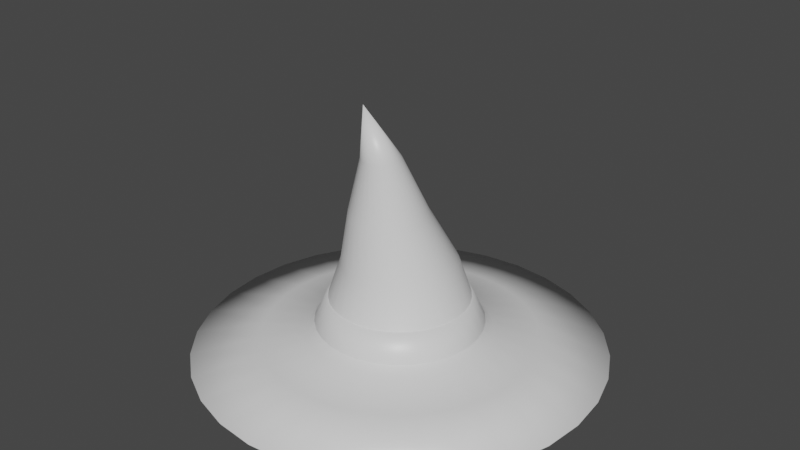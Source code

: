 # Source: witch_hat.blend  (saved by Blender 2.81.16; exported with 4.5.12 LTS)
import bpy
from mathutils import Matrix  # noqa: F401  (used for matrix-valued properties, if any)

bpy.ops.wm.read_factory_settings(use_empty=True)
scene = bpy.context.scene
scene.name = 'Scene'

# ---- collections
col_collection = bpy.data.collections.new('Collection'); scene.collection.children.link(col_collection)

# ---- materials (node trees are filled in below, after node groups)
mat_material = bpy.data.materials.new('Material')
mat_material.alpha_threshold = 0.0
mat_material.use_transparent_shadow = False
mat_material.line_color = (0.0, 0.0, 0.0, 1.0)

# ---- material node trees
mat_material.use_nodes = True; mat_material.node_tree.nodes.clear()
_N = mat_material.node_tree.nodes; _L = mat_material.node_tree.links
n0 = _N.new('ShaderNodeOutputMaterial'); n0.name = 'Material Output'; n0.location = (300, 300)
n1 = _N.new('ShaderNodeBsdfPrincipled'); n1.name = 'Principled BSDF'; n1.location = (10, 300)
n1.distribution = 'GGX'
n1.subsurface_method = 'BURLEY'
n1.inputs[2].default_value = 0.4
n1.inputs[3].default_value = 1.45
n1.inputs[27].default_value = (0.0, 0.0, 0.0, 1.0)
n1.inputs[28].default_value = 1.0
_L.new(n1.outputs[0], n0.inputs[0])
n0.is_active_output = True

# ---- world
world_world = bpy.data.worlds.new('World'); scene.world = world_world
world_world.use_nodes = True; world_world.node_tree.nodes.clear()
_N = world_world.node_tree.nodes; _L = world_world.node_tree.links
n0 = _N.new('ShaderNodeOutputWorld'); n0.name = 'World Output'; n0.location = (300, 300)
n1 = _N.new('ShaderNodeBackground'); n1.name = 'Background'; n1.location = (10, 300)
n1.inputs[0].default_value = (0.05088, 0.05088, 0.05088, 1.0)
_L.new(n1.outputs[0], n0.inputs[0])
n0.is_active_output = True
world_world.color = (0.05088, 0.05088, 0.05088)
world_world.use_sun_shadow = False
world_world.sun_shadow_jitter_overblur = 0.0

# ---- meshes
me_cube = bpy.data.meshes.new('Cube')
me_cube.from_pydata([(6.233e-08, 0.1038, 0.03753), (-0.0574, 0.1173, 0.01253), (0.02439, 0.1014, 0.03753), (-0.08334, 0.1035, 0.01253), (0.04784, 0.09424, 0.03753), (-0.1061, 0.08483, 0.01253), (0.06945, 0.08269, 0.03753), (-0.1247, 0.0621, 0.01253), (0.08839, 0.06715, 0.03753), (-0.1386, 0.03616, 0.01253), (0.1039, 0.04821, 0.03753), (-0.1471, 0.008023, 0.01253), (0.1155, 0.0266, 0.03753), (-0.15, -0.02124, 0.01253), (0.1226, 0.003146, 0.03753), (-0.1471, -0.0505, 0.01253), (0.125, -0.02124, 0.03753), (-0.1386, -0.07864, 0.01253), (0.1226, -0.04563, 0.03753), (-0.1247, -0.1046, 0.01253), (0.1155, -0.06908, 0.03753), (-0.1061, -0.1273, 0.01253), (0.1039, -0.09069, 0.03753), (-0.08334, -0.146, 0.01253), (0.08839, -0.1096, 0.03753), (-0.0574, -0.1598, 0.01253), (0.06945, -0.1252, 0.03753), (-0.02926, -0.1684, 0.01253), (0.04784, -0.1367, 0.03753), (1.032e-08, -0.1712, 0.01253), (0.02439, -0.1438, 0.03753), (0.02926, -0.1684, 0.01253), (2.16e-08, -0.1462, 0.03753), (0.0574, -0.1598, 0.01253), (-0.02439, -0.1438, 0.03753), (0.08334, -0.146, 0.01253), (-0.04784, -0.1367, 0.03753), (0.1061, -0.1273, 0.01253), (-0.06945, -0.1252, 0.03753), (0.1247, -0.1046, 0.01253), (-0.08839, -0.1096, 0.03753), (0.1386, -0.07864, 0.01253), (-0.1039, -0.09069, 0.03753), (0.1471, -0.0505, 0.01253), (-0.1155, -0.06908, 0.03753), (6.233e-08, -0.1021, 0.4125), (-0.1226, -0.04563, 0.03753), (0.15, -0.02124, 0.01253), (-0.125, -0.02124, 0.03753), (0.1471, 0.008023, 0.01253), (-0.1226, 0.003146, 0.03753), (0.1386, 0.03616, 0.01253), (-0.1155, 0.0266, 0.03753), (0.1247, 0.0621, 0.01253), (-0.1039, 0.04821, 0.03753), (0.1061, 0.08483, 0.01253), (-0.08839, 0.06715, 0.03753), (0.08334, 0.1035, 0.01253), (-0.06945, 0.08269, 0.03753), (0.0574, 0.1173, 0.01253), (-0.04784, 0.09424, 0.03753), (0.02926, 0.1259, 0.01253), (-0.02439, 0.1014, 0.03753), (5.92e-08, 0.1288, 0.01253), (-0.02926, 0.1259, 0.01253), (-0.0861, 0.1866, 3.329e-05), (-0.125, 0.1658, 3.329e-05), (-0.1591, 0.1379, 3.329e-05), (-0.1871, 0.1038, 3.329e-05), (-0.2079, 0.06486, 3.329e-05), (-0.2207, 0.02266, 3.329e-05), (-0.225, -0.02124, 3.329e-05), (-0.2207, -0.06514, 3.329e-05), (-0.2079, -0.1073, 3.329e-05), (-0.1871, -0.1462, 3.329e-05), (-0.1591, -0.1803, 3.329e-05), (-0.125, -0.2083, 3.329e-05), (-0.0861, -0.2291, 3.329e-05), (-0.0439, -0.2419, 3.329e-05), (-2.016e-08, -0.2462, 3.329e-05), (0.0439, -0.2419, 3.329e-05), (0.0861, -0.2291, 3.329e-05), (0.125, -0.2083, 3.329e-05), (0.1591, -0.1803, 3.329e-05), (0.1871, -0.1462, 3.329e-05), (0.2079, -0.1073, 3.329e-05), (0.2207, -0.06514, 3.329e-05), (0.225, -0.02124, 3.329e-05), (0.2207, 0.02266, 3.329e-05), (0.2079, 0.06486, 3.329e-05), (0.1871, 0.1038, 3.329e-05), (0.1591, 0.1379, 3.329e-05), (0.125, 0.1658, 3.329e-05), (0.0861, 0.1866, 3.329e-05), (0.0439, 0.1994, 3.329e-05), (5.315e-08, 0.2038, 3.329e-05), (-0.04389, 0.1994, 3.329e-05), (-0.1292, 0.2906, -0.02497), (-0.1875, 0.2594, -0.02497), (-0.2386, 0.2174, -0.02497), (-0.2806, 0.1663, -0.02497), (-0.3118, 0.1079, -0.02497), (-0.331, 0.0446, -0.02497), (-0.3375, -0.02124, -0.02497), (-0.331, -0.08708, -0.02497), (-0.3118, -0.1504, -0.02497), (-0.2806, -0.2087, -0.02497), (-0.2386, -0.2599, -0.02497), (-0.1875, -0.3019, -0.02497), (-0.1292, -0.333, -0.02497), (-0.06584, -0.3523, -0.02497), (-6.7e-08, -0.3587, -0.02497), (0.06584, -0.3523, -0.02497), (0.1292, -0.333, -0.02497), (0.1875, -0.3019, -0.02497), (0.2386, -0.2599, -0.02497), (0.2806, -0.2087, -0.02497), (0.3118, -0.1504, -0.02497), (0.331, -0.08708, -0.02497), (0.3375, -0.02124, -0.02497), (0.331, 0.0446, -0.02497), (0.3118, 0.1079, -0.02497), (0.2806, 0.1663, -0.02497), (0.2386, 0.2174, -0.02497), (0.1875, 0.2594, -0.02497), (0.1292, 0.2906, -0.02497), (0.06584, 0.3098, -0.02497), (4.297e-08, 0.3163, -0.02497), (-0.06584, 0.3098, -0.02497), (-0.02887, -0.07628, 0.3188), (-0.05774, -0.0717, 0.225), (-0.08661, -0.05712, 0.1313), (6.233e-08, 0.07251, 0.1313), (6.233e-08, 0.01472, 0.225), (6.233e-08, -0.03307, 0.3188), (0.006097, -0.03367, 0.3188), (0.01219, 0.01352, 0.225), (0.01829, 0.07071, 0.1313), (0.01196, -0.03545, 0.3188), (0.02392, 0.009963, 0.225), (0.03588, 0.06537, 0.1313), (0.01736, -0.03834, 0.3188), (0.03472, 0.004188, 0.225), (0.05208, 0.05671, 0.1313), (0.0221, -0.04223, 0.3188), (0.04419, -0.003585, 0.225), (0.06629, 0.04505, 0.1313), (0.02598, -0.04696, 0.3188), (0.05197, -0.01306, 0.225), (0.07795, 0.03084, 0.1313), (0.02887, -0.05237, 0.3188), (0.05774, -0.02386, 0.225), (0.08661, 0.01464, 0.1313), (0.03065, -0.05823, 0.3188), (0.0613, -0.03559, 0.225), (0.09195, -0.00295, 0.1313), (0.03125, -0.06432, 0.3188), (0.0625, -0.04778, 0.225), (0.09375, -0.02124, 0.1313), (0.03065, -0.07042, 0.3188), (0.0613, -0.05997, 0.225), (0.09195, -0.03953, 0.1313), (0.02887, -0.07628, 0.3188), (0.05774, -0.0717, 0.225), (0.08661, -0.05712, 0.1313), (0.02598, -0.08169, 0.3188), (0.05197, -0.0825, 0.225), (0.07795, -0.07332, 0.1313), (0.0221, -0.08642, 0.3188), (0.04419, -0.09197, 0.225), (0.06629, -0.08753, 0.1313), (0.01736, -0.09031, 0.3188), (0.03472, -0.09975, 0.225), (0.05208, -0.09919, 0.1313), (0.01196, -0.0932, 0.3188), (0.02392, -0.1055, 0.225), (0.03588, -0.1079, 0.1313), (0.006097, -0.09497, 0.3188), (0.01219, -0.1091, 0.225), (0.01829, -0.1132, 0.1313), (5.215e-08, -0.09557, 0.3188), (4.197e-08, -0.1103, 0.225), (3.178e-08, -0.115, 0.1313), (-0.006097, -0.09497, 0.3188), (-0.01219, -0.1091, 0.225), (-0.01829, -0.1132, 0.1313), (-0.01196, -0.0932, 0.3188), (-0.02392, -0.1055, 0.225), (-0.03588, -0.1079, 0.1313), (-0.01736, -0.09031, 0.3188), (-0.03472, -0.09975, 0.225), (-0.05208, -0.09919, 0.1313), (-0.0221, -0.08642, 0.3188), (-0.04419, -0.09197, 0.225), (-0.06629, -0.08753, 0.1313), (-0.02598, -0.08169, 0.3188), (-0.05197, -0.0825, 0.225), (-0.07795, -0.07332, 0.1313), (-0.03065, -0.07042, 0.3188), (-0.0613, -0.05997, 0.225), (-0.09195, -0.03953, 0.1313), (-0.03125, -0.06432, 0.3188), (-0.0625, -0.04778, 0.225), (-0.09375, -0.02124, 0.1313), (-0.03065, -0.05823, 0.3188), (-0.0613, -0.03559, 0.225), (-0.09195, -0.00295, 0.1313), (-0.02887, -0.05237, 0.3188), (-0.05774, -0.02386, 0.225), (-0.08661, 0.01464, 0.1313), (-0.02598, -0.04696, 0.3188), (-0.05197, -0.01306, 0.225), (-0.07795, 0.03084, 0.1313), (-0.0221, -0.04223, 0.3188), (-0.04419, -0.003585, 0.225), (-0.06629, 0.04505, 0.1313), (-0.01736, -0.03834, 0.3188), (-0.03472, 0.004188, 0.225), (-0.05208, 0.05671, 0.1313), (-0.01196, -0.03545, 0.3188), (-0.02392, 0.009963, 0.225), (-0.03588, 0.06537, 0.1313), (-0.006096, -0.03367, 0.3188), (-0.01219, 0.01352, 0.225), (-0.01829, 0.07071, 0.1313), (-0.05248, 0.1054, 0.02713), (-0.07618, 0.09278, 0.02713), (-0.09696, 0.07572, 0.02713), (-0.114, 0.05494, 0.02713), (-0.1267, 0.03124, 0.02713), (-0.1345, 0.005512, 0.02713), (-0.1371, -0.02124, 0.02713), (-0.1345, -0.04799, 0.02713), (-0.1267, -0.07372, 0.02713), (-0.114, -0.09742, 0.02713), (-0.09696, -0.1182, 0.02713), (-0.07618, -0.1353, 0.02713), (-0.05248, -0.1479, 0.02713), (-0.02675, -0.1557, 0.02713), (1.561e-08, -0.1584, 0.02713), (0.02675, -0.1557, 0.02713), (0.05248, -0.1479, 0.02713), (0.07618, -0.1353, 0.02713), (0.09696, -0.1182, 0.02713), (0.114, -0.09742, 0.02713), (0.1267, -0.07372, 0.02713), (0.1345, -0.04799, 0.02713), (0.1371, -0.02124, 0.02713), (0.1345, 0.005512, 0.02713), (0.1267, 0.03124, 0.02713), (0.114, 0.05494, 0.02713), (0.09696, 0.07572, 0.02713), (0.07618, 0.09278, 0.02713), (0.05248, 0.1054, 0.02713), (0.02675, 0.1133, 0.02713), (6.029e-08, 0.1159, 0.02447), (-0.02675, 0.1133, 0.02713), (-0.04487, 0.08709, 0.06932), (-0.06515, 0.07626, 0.06932), (-0.08292, 0.06168, 0.06932), (-0.0975, 0.04391, 0.06932), (-0.1083, 0.02363, 0.06932), (-0.115, 0.001636, 0.06932), (-0.1173, -0.02124, 0.06932), (-0.115, -0.04412, 0.06932), (-0.1083, -0.06611, 0.06932), (-0.0975, -0.08639, 0.06932), (-0.08292, -0.1042, 0.06932), (-0.06515, -0.1187, 0.06932), (-0.04487, -0.1296, 0.06932), (-0.02288, -0.1362, 0.06932), (2.363e-08, -0.1385, 0.06932), (0.02288, -0.1362, 0.06932), (0.04487, -0.1296, 0.06932), (0.06515, -0.1187, 0.06932), (0.08292, -0.1042, 0.06932), (0.0975, -0.08639, 0.06932), (0.1083, -0.06611, 0.06932), (0.115, -0.04412, 0.06932), (0.1173, -0.02124, 0.06932), (0.115, 0.001636, 0.06932), (0.1083, 0.02363, 0.06932), (0.0975, 0.04391, 0.06932), (0.08292, 0.06168, 0.06932), (0.06515, 0.07626, 0.06932), (0.04487, 0.08709, 0.06932), (0.02288, 0.09377, 0.06932), (6.184e-08, 0.09602, 0.07241), (-0.02288, 0.09377, 0.06932), (7.398e-08, 0.1161, 0.02898), (-0.0211, 0.1154, 0.02898), (0.0211, 0.1154, 0.02898), (7.519e-08, 0.09894, 0.07226), (-0.01804, 0.09771, 0.07122), (0.01804, 0.09716, 0.07122), (-0.1279, 0.2875, -0.03002), (-0.1857, 0.2567, -0.03002), (-0.2363, 0.2151, -0.03002), (-0.2779, 0.1644, -0.03002), (-0.3088, 0.1067, -0.03002), (-0.3278, 0.04397, -0.03002), (-0.3342, -0.02124, -0.03002), (-0.3278, -0.08645, -0.03002), (-0.3088, -0.1491, -0.03002), (-0.2779, -0.2069, -0.03002), (-0.2363, -0.2576, -0.03002), (-0.1857, -0.2991, -0.03002), (-0.1279, -0.33, -0.03002), (-0.06521, -0.349, -0.03002), (-6.564e-08, -0.3555, -0.03002), (0.06521, -0.349, -0.03002), (0.1279, -0.33, -0.03002), (0.1857, -0.2991, -0.03002), (0.2363, -0.2576, -0.03002), (0.2779, -0.2069, -0.03002), (0.3088, -0.1491, -0.03002), (0.3278, -0.08645, -0.03002), (0.3342, -0.02124, -0.03002), (0.3278, 0.04396, -0.03002), (0.3088, 0.1067, -0.03002), (0.2779, 0.1644, -0.03002), (0.2363, 0.2151, -0.03002), (0.1857, 0.2567, -0.03002), (0.1279, 0.2875, -0.03002), (0.06521, 0.3066, -0.03002), (4.327e-08, 0.313, -0.03002), (-0.0652, 0.3066, -0.03002), (-0.07958, 0.1709, 0.0), (-0.1155, 0.1517, 0.0), (-0.1471, 0.1258, 0.0), (-0.1729, 0.0943, 0.0), (-0.1921, 0.05834, 0.0), (-0.204, 0.01933, 0.0), (-0.208, -0.02124, 0.0), (-0.204, -0.06181, 0.0), (-0.1921, -0.1008, 0.0), (-0.1729, -0.1368, 0.0), (-0.1471, -0.1683, 0.0), (-0.1155, -0.1942, 0.0), (-0.07958, -0.2134, 0.0), (-0.04057, -0.2252, 0.0), (-9.622e-09, -0.2292, 0.0), (0.04057, -0.2252, 0.0), (0.07958, -0.2134, 0.0), (0.1155, -0.1942, 0.0), (0.1471, -0.1683, 0.0), (0.1729, -0.1368, 0.0), (0.1921, -0.1008, 0.0), (0.204, -0.06181, 0.0), (0.208, -0.02124, 0.0), (0.204, 0.01933, 0.0), (0.1921, 0.05834, 0.0), (0.1729, 0.0943, 0.0), (0.1471, 0.1258, 0.0), (0.1155, 0.1517, 0.0), (0.07958, 0.1709, 0.0), (0.04057, 0.1827, 0.0), (5.814e-08, 0.1867, 0.0), (-0.04057, 0.1827, 0.0), (-0.05155, 0.1032, 0.01486), (-0.07483, 0.09076, 0.01486), (-0.09524, 0.074, 0.01486), (-0.112, 0.05359, 0.01486), (-0.1244, 0.03031, 0.01486), (-0.1321, 0.005038, 0.01486), (-0.1347, -0.02124, 0.01486), (-0.1321, -0.04752, 0.01486), (-0.1244, -0.07279, 0.01486), (-0.112, -0.09607, 0.01486), (-0.09524, -0.1165, 0.01486), (-0.07483, -0.1332, 0.01486), (-0.05155, -0.1457, 0.01486), (-0.02628, -0.1533, 0.01486), (1.88e-08, -0.1559, 0.01486), (0.02628, -0.1533, 0.01486), (0.05155, -0.1457, 0.01486), (0.07483, -0.1332, 0.01486), (0.09524, -0.1165, 0.01486), (0.112, -0.09607, 0.01486), (0.1244, -0.07279, 0.01486), (0.1321, -0.04752, 0.01486), (0.1347, -0.02124, 0.01486), (0.1321, 0.005038, 0.01486), (0.1244, 0.03031, 0.01486), (0.112, 0.05359, 0.01486), (0.09524, 0.074, 0.01486), (0.07483, 0.09076, 0.01486), (0.05155, 0.1032, 0.01486), (0.02628, 0.1109, 0.01486), (6.269e-08, 0.1135, 0.01486), (-0.02628, 0.1109, 0.01486), (-0.0449, 0.08716, 0.0431), (-0.06519, 0.07632, 0.0431), (-0.08296, 0.06172, 0.0431), (-0.09756, 0.04395, 0.0431), (-0.1084, 0.02366, 0.0431), (-0.1151, 0.00165, 0.0431), (-0.1173, -0.02124, 0.0431), (-0.1151, -0.04413, 0.0431), (-0.1084, -0.06614, 0.0431), (-0.09756, -0.08643, 0.0431), (-0.08297, -0.1042, 0.0431), (-0.06519, -0.1188, 0.0431), (-0.0449, -0.1296, 0.0431), (-0.02289, -0.1363, 0.0431), (2.566e-08, -0.1386, 0.0431), (0.02289, -0.1363, 0.0431), (0.0449, -0.1296, 0.0431), (0.06519, -0.1188, 0.0431), (0.08297, -0.1042, 0.0431), (0.09756, -0.08643, 0.0431), (0.1084, -0.06614, 0.0431), (0.1151, -0.04413, 0.0431), (0.1173, -0.02124, 0.0431), (0.1151, 0.00165, 0.0431), (0.1084, 0.02366, 0.0431), (0.09756, 0.04394, 0.0431), (0.08297, 0.06172, 0.0431), (0.06519, 0.07632, 0.0431), (0.0449, 0.08716, 0.0431), (0.02289, 0.09384, 0.0431), (6.389e-08, 0.09609, 0.0431), (-0.02289, 0.09384, 0.0431), (-0.01988, 0.02675, 0.1679), (-0.02886, 0.02195, 0.1679), (-0.03673, 0.01549, 0.1679), (-0.04319, 0.007621, 0.1679), (-0.04799, -0.001361, 0.1679), (-0.05095, -0.01111, 0.1679), (-0.05195, -0.02124, 0.1679), (-0.05095, -0.03137, 0.1679), (-0.04799, -0.04112, 0.1679), (-0.04319, -0.0501, 0.1679), (-0.03673, -0.05797, 0.1679), (-0.02886, -0.06443, 0.1679), (-0.01988, -0.06923, 0.1679), (-0.01013, -0.07219, 0.1679), (4.995e-08, -0.07319, 0.1679), (0.01013, -0.07219, 0.1679), (0.01988, -0.06923, 0.1679), (0.02886, -0.06443, 0.1679), (0.03673, -0.05797, 0.1679), (0.04319, -0.0501, 0.1679), (0.04799, -0.04112, 0.1679), (0.05095, -0.03137, 0.1679), (0.05195, -0.02124, 0.1679), (0.05095, -0.01111, 0.1679), (0.04799, -0.001361, 0.1679), (0.04319, 0.00762, 0.1679), (0.03673, 0.01549, 0.1679), (0.02886, 0.02195, 0.1679), (0.01988, 0.02675, 0.1679), (0.01013, 0.02971, 0.1679), (6.688e-08, 0.03071, 0.1679), (-0.01013, 0.02971, 0.1679), (7.164e-08, -0.06818, 0.3243), (-0.04209, 0.08038, 0.06932), (-0.06111, 0.07022, 0.06932), (-0.07778, 0.05654, 0.06932), (-0.09146, 0.03987, 0.06932), (-0.1016, 0.02085, 0.06932), (-0.1079, 0.0002188, 0.06932), (-0.11, -0.02124, 0.06932), (-0.1079, -0.0427, 0.06932), (-0.1016, -0.06333, 0.06932), (-0.09146, -0.08235, 0.06932), (-0.07778, -0.09902, 0.06932), (-0.06111, -0.1127, 0.06932), (-0.04209, -0.1229, 0.06932), (-0.02146, -0.1291, 0.06932), (2.672e-08, -0.1312, 0.06932), (0.02146, -0.1291, 0.06932), (0.04209, -0.1229, 0.06932), (0.06111, -0.1127, 0.06932), (0.07778, -0.09902, 0.06932), (0.09146, -0.08235, 0.06932), (0.1016, -0.06333, 0.06932), (0.1079, -0.0427, 0.06932), (0.11, -0.02124, 0.06932), (0.1079, 0.0002187, 0.06932), (0.1016, 0.02085, 0.06932), (0.09146, 0.03987, 0.06932), (0.07778, 0.05654, 0.06932), (0.06111, 0.07022, 0.06932), (0.04209, 0.08038, 0.06932), (0.02146, 0.08664, 0.06932), (6.256e-08, 0.08875, 0.07241), (-0.02146, 0.08664, 0.06932), (-0.05248, 0.1054, 0.02089), (-0.07618, 0.09278, 0.02089), (-0.09696, 0.07572, 0.02089), (-0.114, 0.05494, 0.02089), (-0.1267, 0.03124, 0.02089), (-0.1345, 0.005512, 0.02089), (-0.1371, -0.02124, 0.02089), (-0.1345, -0.04799, 0.02089), (-0.1267, -0.07372, 0.02089), (-0.114, -0.09742, 0.02089), (-0.09696, -0.1182, 0.02089), (-0.07618, -0.1353, 0.02089), (-0.05248, -0.1479, 0.02089), (-0.02675, -0.1557, 0.02089), (1.561e-08, -0.1584, 0.02089), (0.02675, -0.1557, 0.02089), (0.05248, -0.1479, 0.02089), (0.07618, -0.1353, 0.02089), (0.09696, -0.1182, 0.02089), (0.114, -0.09742, 0.02089), (0.1267, -0.07372, 0.02089), (0.1345, -0.04799, 0.02089), (0.1371, -0.02124, 0.02089), (0.1345, 0.005512, 0.02089), (0.1267, 0.03124, 0.02089), (0.114, 0.05494, 0.02089), (0.09696, 0.07572, 0.02089), (0.07618, 0.09278, 0.02089), (0.05248, 0.1054, 0.02089), (0.02675, 0.1133, 0.02089), (6.029e-08, 0.1159, 0.01738), (-0.02675, 0.1133, 0.02089), (9.509e-08, 0.1109, 0.03156), (-0.01688, 0.111, 0.0315), (0.01688, 0.111, 0.0315), (9.378e-08, 0.09728, 0.06839), (-0.01487, 0.09783, 0.0669), (0.01487, 0.09783, 0.0669), (-0.02119, 0.1146, 0.02447), (0.02119, 0.1146, 0.02447), (-0.01812, 0.09489, 0.07241), (0.01812, 0.09489, 0.07241), (-0.017, 0.0877, 0.07241), (0.017, 0.0877, 0.07241), (-0.02119, 0.1146, 0.01738), (0.02119, 0.1146, 0.01738), (-0.01506, 0.1045, 0.04895), (0.01506, 0.1045, 0.04895), (9.765e-08, 0.1117, 0.0332), (-0.01533, 0.1118, 0.03315), (0.01533, 0.1118, 0.03315), (9.646e-08, 0.09933, 0.06664), (-0.01351, 0.09983, 0.06529), (0.01351, 0.09983, 0.06529), (-0.01368, 0.1059, 0.04899), (9.84e-08, 0.1055, 0.04988), (0.01368, 0.1059, 0.04899)], [], [(134, 45, 135), (135, 45, 138), (138, 45, 141), (141, 45, 144), (144, 45, 147), (147, 45, 150), (150, 45, 153), (153, 45, 156), (156, 45, 159), (159, 45, 162), (162, 45, 165), (165, 45, 168), (168, 45, 171), (171, 45, 174), (174, 45, 177), (177, 45, 180), (180, 45, 183), (183, 45, 186), (186, 45, 189), (189, 45, 192), (192, 45, 195), (195, 45, 129), (129, 45, 198), (198, 45, 201), (201, 45, 204), (204, 45, 207), (207, 45, 210), (210, 45, 213), (213, 45, 216), (216, 45, 219), (219, 45, 222), (222, 45, 134), (18, 20, 41, 43), (36, 38, 23, 25), (54, 56, 5, 7), (10, 12, 51, 53), (28, 30, 31, 33), (46, 48, 13, 15), (2, 4, 59, 61), (20, 22, 39, 41), (38, 40, 21, 23), (56, 58, 3, 5), (12, 14, 49, 51), (30, 32, 29, 31), (48, 50, 11, 13), (4, 6, 57, 59), (22, 24, 37, 39), (40, 42, 19, 21), (58, 60, 1, 3), (14, 16, 47, 49), (32, 34, 27, 29), (50, 52, 9, 11), (6, 8, 55, 57), (24, 26, 35, 37), (42, 44, 17, 19), (60, 62, 64, 1), (16, 18, 43, 47), (34, 36, 25, 27), (52, 54, 7, 9), (8, 10, 53, 55), (26, 28, 33, 35), (44, 46, 15, 17), (0, 2, 61, 63), (62, 0, 63, 64), (9, 7, 68, 69), (43, 41, 85, 86), (25, 23, 76, 77), (63, 61, 94, 95), (27, 25, 77, 78), (11, 9, 69, 70), (47, 43, 86, 87), (13, 11, 70, 71), (49, 47, 87, 88), (29, 27, 78, 79), (31, 29, 79, 80), (15, 13, 71, 72), (51, 49, 88, 89), (17, 15, 72, 73), (53, 51, 89, 90), (64, 63, 95, 96), (33, 31, 80, 81), (1, 64, 96, 65), (35, 33, 81, 82), (19, 17, 73, 74), (55, 53, 90, 91), (21, 19, 74, 75), (57, 55, 91, 92), (3, 1, 65, 66), (37, 35, 82, 83), (5, 3, 66, 67), (39, 37, 83, 84), (23, 21, 75, 76), (59, 57, 92, 93), (61, 59, 93, 94), (7, 5, 67, 68), (41, 39, 84, 85), (84, 83, 115, 116), (71, 70, 102, 103), (85, 84, 116, 117), (72, 71, 103, 104), (86, 85, 117, 118), (73, 72, 104, 105), (87, 86, 118, 119), (74, 73, 105, 106), (88, 87, 119, 120), (75, 74, 106, 107), (89, 88, 120, 121), (76, 75, 107, 108), (90, 89, 121, 122), (77, 76, 108, 109), (96, 95, 127, 128), (91, 90, 122, 123), (78, 77, 109, 110), (65, 96, 128, 97), (92, 91, 123, 124), (79, 78, 110, 111), (66, 65, 97, 98), (93, 92, 124, 125), (80, 79, 111, 112), (67, 66, 98, 99), (94, 93, 125, 126), (81, 80, 112, 113), (68, 67, 99, 100), (95, 94, 126, 127), (82, 81, 113, 114), (69, 68, 100, 101), (83, 82, 114, 115), (70, 69, 101, 102), (62, 224, 132, 0), (224, 223, 133, 132), (223, 222, 134, 133), (60, 221, 224, 62), (221, 220, 223, 224), (220, 219, 222, 223), (58, 218, 221, 60), (218, 217, 220, 221), (217, 216, 219, 220), (56, 215, 218, 58), (215, 214, 217, 218), (214, 213, 216, 217), (54, 212, 215, 56), (212, 211, 214, 215), (211, 210, 213, 214), (52, 209, 212, 54), (209, 208, 211, 212), (208, 207, 210, 211), (50, 206, 209, 52), (206, 205, 208, 209), (205, 204, 207, 208), (48, 203, 206, 50), (203, 202, 205, 206), (202, 201, 204, 205), (46, 200, 203, 48), (200, 199, 202, 203), (199, 198, 201, 202), (44, 131, 200, 46), (131, 130, 199, 200), (130, 129, 198, 199), (42, 197, 131, 44), (197, 196, 130, 131), (196, 195, 129, 130), (40, 194, 197, 42), (194, 193, 196, 197), (193, 192, 195, 196), (38, 191, 194, 40), (191, 190, 193, 194), (190, 189, 192, 193), (36, 188, 191, 38), (188, 187, 190, 191), (187, 186, 189, 190), (34, 185, 188, 36), (185, 184, 187, 188), (184, 183, 186, 187), (32, 182, 185, 34), (182, 181, 184, 185), (181, 180, 183, 184), (30, 179, 182, 32), (179, 178, 181, 182), (178, 177, 180, 181), (28, 176, 179, 30), (176, 175, 178, 179), (175, 174, 177, 178), (26, 173, 176, 28), (173, 172, 175, 176), (172, 171, 174, 175), (24, 170, 173, 26), (170, 169, 172, 173), (169, 168, 171, 172), (22, 167, 170, 24), (167, 166, 169, 170), (166, 165, 168, 169), (20, 164, 167, 22), (164, 163, 166, 167), (163, 162, 165, 166), (18, 161, 164, 20), (161, 160, 163, 164), (160, 159, 162, 163), (16, 158, 161, 18), (158, 157, 160, 161), (157, 156, 159, 160), (14, 155, 158, 16), (155, 154, 157, 158), (154, 153, 156, 157), (12, 152, 155, 14), (152, 151, 154, 155), (151, 150, 153, 154), (10, 149, 152, 12), (149, 148, 151, 152), (148, 147, 150, 151), (8, 146, 149, 10), (146, 145, 148, 149), (145, 144, 147, 148), (6, 143, 146, 8), (143, 142, 145, 146), (142, 141, 144, 145), (4, 140, 143, 6), (140, 139, 142, 143), (139, 138, 141, 142), (2, 137, 140, 4), (137, 136, 139, 140), (136, 135, 138, 139), (0, 132, 137, 2), (132, 133, 136, 137), (133, 134, 135, 136), (232, 264, 263, 231), (246, 278, 277, 245), (233, 265, 264, 232), (247, 279, 278, 246), (234, 266, 265, 233), (248, 280, 279, 247), (235, 267, 266, 234), (249, 281, 280, 248), (236, 268, 267, 235), (250, 282, 281, 249), (237, 269, 268, 236), (288, 293, 290, 256), (251, 283, 282, 250), (238, 270, 269, 237), (225, 257, 288, 256), (252, 284, 283, 251), (239, 271, 270, 238), (226, 258, 257, 225), (253, 285, 284, 252), (240, 272, 271, 239), (227, 259, 258, 226), (254, 286, 285, 253), (241, 273, 272, 240), (228, 260, 259, 227), (254, 291, 294, 286), (242, 274, 273, 241), (229, 261, 260, 228), (243, 275, 274, 242), (230, 262, 261, 229), (244, 276, 275, 243), (231, 263, 262, 230), (245, 277, 276, 244), (292, 294, 525, 523), (289, 290, 521, 520), (256, 290, 289, 255, 526), (255, 289, 291, 254, 527), (287, 292, 293, 288, 528), (286, 294, 292, 287, 529), (119, 118, 316, 317), (106, 105, 303, 304), (120, 119, 317, 318), (107, 106, 304, 305), (121, 120, 318, 319), (108, 107, 305, 306), (122, 121, 319, 320), (109, 108, 306, 307), (128, 127, 325, 326), (123, 122, 320, 321), (110, 109, 307, 308), (97, 128, 326, 295), (124, 123, 321, 322), (111, 110, 308, 309), (98, 97, 295, 296), (125, 124, 322, 323), (112, 111, 309, 310), (99, 98, 296, 297), (126, 125, 323, 324), (113, 112, 310, 311), (100, 99, 297, 298), (127, 126, 324, 325), (114, 113, 311, 312), (101, 100, 298, 299), (115, 114, 312, 313), (102, 101, 299, 300), (116, 115, 313, 314), (103, 102, 300, 301), (117, 116, 314, 315), (104, 103, 301, 302), (118, 117, 315, 316), (105, 104, 302, 303), (315, 314, 346, 347), (302, 301, 333, 334), (316, 315, 347, 348), (303, 302, 334, 335), (317, 316, 348, 349), (304, 303, 335, 336), (318, 317, 349, 350), (305, 304, 336, 337), (319, 318, 350, 351), (306, 305, 337, 338), (320, 319, 351, 352), (307, 306, 338, 339), (326, 325, 357, 358), (321, 320, 352, 353), (308, 307, 339, 340), (295, 326, 358, 327), (322, 321, 353, 354), (309, 308, 340, 341), (296, 295, 327, 328), (323, 322, 354, 355), (310, 309, 341, 342), (297, 296, 328, 329), (324, 323, 355, 356), (311, 310, 342, 343), (298, 297, 329, 330), (325, 324, 356, 357), (312, 311, 343, 344), (299, 298, 330, 331), (313, 312, 344, 345), (300, 299, 331, 332), (314, 313, 345, 346), (301, 300, 332, 333), (350, 349, 381, 382), (337, 336, 368, 369), (351, 350, 382, 383), (338, 337, 369, 370), (352, 351, 383, 384), (339, 338, 370, 371), (358, 357, 389, 390), (353, 352, 384, 385), (340, 339, 371, 372), (327, 358, 390, 359), (354, 353, 385, 386), (341, 340, 372, 373), (328, 327, 359, 360), (355, 354, 386, 387), (342, 341, 373, 374), (329, 328, 360, 361), (356, 355, 387, 388), (343, 342, 374, 375), (330, 329, 361, 362), (357, 356, 388, 389), (344, 343, 375, 376), (331, 330, 362, 363), (345, 344, 376, 377), (332, 331, 363, 364), (346, 345, 377, 378), (333, 332, 364, 365), (347, 346, 378, 379), (334, 333, 365, 366), (348, 347, 379, 380), (335, 334, 366, 367), (349, 348, 380, 381), (336, 335, 367, 368), (390, 389, 421, 422), (385, 384, 416, 417), (372, 371, 403, 404), (359, 390, 422, 391), (386, 385, 417, 418), (373, 372, 404, 405), (360, 359, 391, 392), (387, 386, 418, 419), (374, 373, 405, 406), (361, 360, 392, 393), (388, 387, 419, 420), (375, 374, 406, 407), (362, 361, 393, 394), (389, 388, 420, 421), (376, 375, 407, 408), (363, 362, 394, 395), (377, 376, 408, 409), (364, 363, 395, 396), (378, 377, 409, 410), (365, 364, 396, 397), (379, 378, 410, 411), (366, 365, 397, 398), (380, 379, 411, 412), (367, 366, 398, 399), (381, 380, 412, 413), (368, 367, 399, 400), (382, 381, 413, 414), (369, 368, 400, 401), (383, 382, 414, 415), (370, 369, 401, 402), (384, 383, 415, 416), (371, 370, 402, 403), (393, 392, 424, 425), (420, 419, 451, 452), (407, 406, 438, 439), (394, 393, 425, 426), (421, 420, 452, 453), (408, 407, 439, 440), (395, 394, 426, 427), (409, 408, 440, 441), (396, 395, 427, 428), (410, 409, 441, 442), (397, 396, 428, 429), (411, 410, 442, 443), (398, 397, 429, 430), (412, 411, 443, 444), (399, 398, 430, 431), (413, 412, 444, 445), (400, 399, 431, 432), (414, 413, 445, 446), (401, 400, 432, 433), (415, 414, 446, 447), (402, 401, 433, 434), (416, 415, 447, 448), (403, 402, 434, 435), (422, 421, 453, 454), (417, 416, 448, 449), (404, 403, 435, 436), (391, 422, 454, 423), (418, 417, 449, 450), (405, 404, 436, 437), (392, 391, 423, 424), (419, 418, 450, 451), (406, 405, 437, 438), (428, 427, 455), (442, 441, 455), (429, 428, 455), (443, 442, 455), (430, 429, 455), (444, 443, 455), (431, 430, 455), (445, 444, 455), (432, 431, 455), (446, 445, 455), (433, 432, 455), (447, 446, 455), (434, 433, 455), (448, 447, 455), (435, 434, 455), (454, 453, 455), (449, 448, 455), (436, 435, 455), (423, 454, 455), (450, 449, 455), (437, 436, 455), (424, 423, 455), (451, 450, 455), (438, 437, 455), (425, 424, 455), (452, 451, 455), (439, 438, 455), (426, 425, 455), (453, 452, 455), (440, 439, 455), (427, 426, 455), (441, 440, 455), (281, 480, 479, 280), (268, 467, 466, 267), (282, 481, 480, 281), (269, 468, 467, 268), (528, 530, 486, 287), (283, 482, 481, 282), (270, 469, 468, 269), (257, 456, 487, 288), (284, 483, 482, 283), (271, 470, 469, 270), (258, 457, 456, 257), (285, 484, 483, 284), (272, 471, 470, 271), (259, 458, 457, 258), (286, 485, 484, 285), (273, 472, 471, 272), (260, 459, 458, 259), (529, 531, 485, 286), (274, 473, 472, 273), (261, 460, 459, 260), (275, 474, 473, 274), (262, 461, 460, 261), (276, 475, 474, 275), (263, 462, 461, 262), (277, 476, 475, 276), (264, 463, 462, 263), (278, 477, 476, 277), (265, 464, 463, 264), (279, 478, 477, 278), (266, 465, 464, 265), (280, 479, 478, 279), (267, 466, 465, 266), (226, 489, 490, 227), (253, 516, 517, 254), (240, 503, 504, 241), (227, 490, 491, 228), (527, 533, 518, 255), (241, 504, 505, 242), (228, 491, 492, 229), (242, 505, 506, 243), (229, 492, 493, 230), (243, 506, 507, 244), (230, 493, 494, 231), (244, 507, 508, 245), (231, 494, 495, 232), (245, 508, 509, 246), (232, 495, 496, 233), (246, 509, 510, 247), (233, 496, 497, 234), (247, 510, 511, 248), (234, 497, 498, 235), (248, 511, 512, 249), (235, 498, 499, 236), (249, 512, 513, 250), (236, 499, 500, 237), (526, 532, 519, 256), (250, 513, 514, 251), (237, 500, 501, 238), (256, 519, 488, 225), (251, 514, 515, 252), (238, 501, 502, 239), (225, 488, 489, 226), (252, 515, 516, 253), (239, 502, 503, 240), (521, 534, 542, 537), (525, 535, 544, 541), (291, 289, 520, 522), (294, 291, 522, 535, 525), (290, 293, 524, 534, 521), (293, 292, 523, 524), (255, 518, 532, 526), (254, 517, 533, 527), (287, 486, 531, 529), (288, 487, 530, 528), (535, 522, 538, 544), (522, 520, 536, 538), (542, 540, 539, 543), (543, 539, 541, 544), (536, 543, 544, 538), (537, 542, 543, 536), (534, 524, 540, 542), (524, 523, 539, 540), (520, 521, 537, 536), (523, 525, 541, 539)])
me_cube.polygons.foreach_set('use_smooth', [True] * 538)
_k = set([(254, 286), (254, 527), (255, 526), (255, 527), (256, 288), (256, 526), (286, 529), (287, 528), (287, 529), (288, 528), (485, 531), (486, 530), (486, 531), (487, 530), (517, 533), (518, 532), (518, 533), (519, 532), (520, 521), (520, 522), (521, 534), (522, 535), (523, 524), (523, 525), (524, 534), (525, 535)])
me_cube.attributes.new('sharp_edge', 'BOOLEAN', 'EDGE').data.foreach_set('value', [ (min(e.vertices), max(e.vertices)) in _k for e in me_cube.edges])
_uv = me_cube.uv_layers.new(name='UVMap')
_uv.uv.foreach_set('vector', [0.4879, 0.7465, 0.4843, 0.746, 0.488, 0.7462, 0.488, 0.7462, 0.4843, 0.746, 0.4879, 0.7459, 0.4879, 0.7459, 0.4843, 0.746, 0.4878, 0.7456, 0.4878, 0.7456, 0.4843, 0.746, 0.4874, 0.7453, 0.4874, 0.7453, 0.4843, 0.746, 0.487, 0.745, 0.487, 0.745, 0.4843, 0.746, 0.4865, 0.7449, 0.4865, 0.7449, 0.4843, 0.746, 0.486, 0.7448, 0.486, 0.7448, 0.4843, 0.746, 0.4854, 0.7447, 0.4854, 0.7447, 0.4843, 0.746, 0.4849, 0.7447, 0.4849, 0.7447, 0.4843, 0.746, 0.4843, 0.7447, 0.4843, 0.7447, 0.4843, 0.746, 0.4839, 0.7448, 0.4839, 0.7448, 0.4843, 0.746, 0.4834, 0.745, 0.4834, 0.745, 0.4843, 0.746, 0.4831, 0.7451, 0.4831, 0.7451, 0.4843, 0.746, 0.4828, 0.7453, 0.4828, 0.7453, 0.4843, 0.746, 0.4825, 0.7455, 0.4825, 0.7455, 0.4843, 0.746, 0.4824, 0.7457, 0.4824, 0.7457, 0.4843, 0.746, 0.4823, 0.7459, 0.4823, 0.7459, 0.4843, 0.746, 0.4823, 0.7462, 0.4823, 0.7462, 0.4843, 0.746, 0.4823, 0.7464, 0.4823, 0.7464, 0.4843, 0.746, 0.4824, 0.7466, 0.4824, 0.7466, 0.4843, 0.746, 0.4827, 0.7469, 0.4827, 0.7469, 0.4843, 0.746, 0.483, 0.7471, 0.483, 0.7471, 0.4843, 0.746, 0.4833, 0.7473, 0.4833, 0.7473, 0.4843, 0.746, 0.4838, 0.7474, 0.4838, 0.7474, 0.4843, 0.746, 0.4843, 0.7475, 0.4843, 0.7475, 0.4843, 0.746, 0.4849, 0.7476, 0.4849, 0.7476, 0.4843, 0.746, 0.4855, 0.7476, 0.4855, 0.7476, 0.4843, 0.746, 0.4861, 0.7475, 0.4861, 0.7475, 0.4843, 0.746, 0.4867, 0.7473, 0.4867, 0.7473, 0.4843, 0.746, 0.4872, 0.7471, 0.4872, 0.7471, 0.4843, 0.746, 0.4876, 0.7469, 0.4876, 0.7469, 0.4843, 0.746, 0.4879, 0.7465, 0.5116, 0.6642, 0.4788, 0.6642, 0.4742, 0.6397, 0.5166, 0.6397, 0.3277, 0.7547, 0.3336, 0.7708, 0.2865, 0.7775, 0.279, 0.7567, 0.5411, 0.8283, 0.5719, 0.8222, 0.5946, 0.8442, 0.5547, 0.8521, 0.6249, 0.6946, 0.6016, 0.6829, 0.6331, 0.6639, 0.6633, 0.679, 0.3659, 0.694, 0.3476, 0.7074, 0.3047, 0.6957, 0.3284, 0.6783, 0.4132, 0.8209, 0.4434, 0.8274, 0.4282, 0.851, 0.3891, 0.8424, 0.6617, 0.7565, 0.662, 0.7399, 0.7114, 0.7377, 0.7111, 0.7591, 0.4788, 0.6642, 0.4467, 0.6673, 0.4327, 0.6438, 0.4742, 0.6397, 0.3336, 0.7708, 0.3457, 0.7859, 0.302, 0.7971, 0.2865, 0.7775, 0.5719, 0.8222, 0.5996, 0.8132, 0.6306, 0.8326, 0.5946, 0.8442, 0.6016, 0.6829, 0.5742, 0.6738, 0.5976, 0.652, 0.6331, 0.6639, 0.3476, 0.7074, 0.3348, 0.7224, 0.2882, 0.7151, 0.3047, 0.6957, 0.4434, 0.8274, 0.4756, 0.8309, 0.4699, 0.8555, 0.4282, 0.851, 0.662, 0.7399, 0.6557, 0.7237, 0.7032, 0.7166, 0.7114, 0.7377, 0.4467, 0.6673, 0.4164, 0.6735, 0.3936, 0.6518, 0.4327, 0.6438, 0.3457, 0.7859, 0.3634, 0.7997, 0.3248, 0.815, 0.302, 0.7971, 0.5996, 0.8132, 0.6233, 0.8016, 0.6613, 0.8176, 0.6306, 0.8326, 0.5742, 0.6738, 0.5439, 0.6674, 0.5583, 0.6439, 0.5976, 0.652, 0.3348, 0.7224, 0.3281, 0.7384, 0.2795, 0.7357, 0.2882, 0.7151, 0.4756, 0.8309, 0.5086, 0.8312, 0.5126, 0.8559, 0.4699, 0.8555, 0.6557, 0.7237, 0.6432, 0.7084, 0.6869, 0.6968, 0.7032, 0.7166, 0.4164, 0.6735, 0.3892, 0.6825, 0.3584, 0.6635, 0.3936, 0.6518, 0.3634, 0.7997, 0.3862, 0.8115, 0.3542, 0.8303, 0.3248, 0.815, 0.6233, 0.8016, 0.6421, 0.7879, 0.6856, 0.7999, 0.6613, 0.8176, 0.5439, 0.6674, 0.5116, 0.6642, 0.5166, 0.6397, 0.5583, 0.6439, 0.3281, 0.7384, 0.3277, 0.7547, 0.279, 0.7567, 0.2795, 0.7357, 0.5086, 0.8312, 0.5411, 0.8283, 0.5547, 0.8521, 0.5126, 0.8559, 0.6432, 0.7084, 0.6249, 0.6946, 0.6633, 0.679, 0.6869, 0.6968, 0.3892, 0.6825, 0.3659, 0.694, 0.3284, 0.6783, 0.3584, 0.6635, 0.3862, 0.8115, 0.4132, 0.8209, 0.3891, 0.8424, 0.3542, 0.8303, 0.655, 0.7727, 0.6617, 0.7565, 0.7111, 0.7591, 0.7024, 0.7801, 0.6421, 0.7879, 0.655, 0.7727, 0.7024, 0.7801, 0.6856, 0.7999, 0.5126, 0.8559, 0.5547, 0.8521, 0.5852, 0.9055, 0.5215, 0.9113, 0.5166, 0.6397, 0.4742, 0.6397, 0.4638, 0.585, 0.5277, 0.5849, 0.279, 0.7567, 0.2865, 0.7775, 0.1811, 0.7923, 0.17, 0.7612, 0.7024, 0.7801, 0.7111, 0.7591, 0.8217, 0.7651, 0.8086, 0.7968, 0.2795, 0.7357, 0.279, 0.7567, 0.17, 0.7612, 0.171, 0.7296, 0.4699, 0.8555, 0.5126, 0.8559, 0.5215, 0.9113, 0.4569, 0.9106, 0.5583, 0.6439, 0.5166, 0.6397, 0.5277, 0.5849, 0.5906, 0.5911, 0.4282, 0.851, 0.4699, 0.8555, 0.4569, 0.9106, 0.3939, 0.9037, 0.5976, 0.652, 0.5583, 0.6439, 0.5906, 0.5911, 0.65, 0.6034, 0.2882, 0.7151, 0.2795, 0.7357, 0.171, 0.7296, 0.1841, 0.6986, 0.3047, 0.6957, 0.2882, 0.7151, 0.1841, 0.6986, 0.2088, 0.6695, 0.3891, 0.8424, 0.4282, 0.851, 0.3939, 0.9037, 0.335, 0.8907, 0.6331, 0.6639, 0.5976, 0.652, 0.65, 0.6034, 0.7036, 0.6212, 0.3542, 0.8303, 0.3891, 0.8424, 0.335, 0.8907, 0.2823, 0.8722, 0.6633, 0.679, 0.6331, 0.6639, 0.7036, 0.6212, 0.7492, 0.644, 0.6856, 0.7999, 0.7024, 0.7801, 0.8086, 0.7968, 0.7831, 0.8267, 0.3284, 0.6783, 0.3047, 0.6957, 0.2088, 0.6695, 0.2444, 0.6433, 0.6613, 0.8176, 0.6856, 0.7999, 0.7831, 0.8267, 0.7464, 0.8535, 0.3584, 0.6635, 0.3284, 0.6783, 0.2444, 0.6433, 0.2894, 0.6209, 0.3248, 0.815, 0.3542, 0.8303, 0.2823, 0.8722, 0.238, 0.8489, 0.6869, 0.6968, 0.6633, 0.679, 0.7492, 0.644, 0.7851, 0.6709, 0.302, 0.7971, 0.3248, 0.815, 0.238, 0.8489, 0.2039, 0.8219, 0.7032, 0.7166, 0.6869, 0.6968, 0.7851, 0.6709, 0.8097, 0.7008, 0.6306, 0.8326, 0.6613, 0.8176, 0.7464, 0.8535, 0.6999, 0.8761, 0.3936, 0.6518, 0.3584, 0.6635, 0.2894, 0.6209, 0.3424, 0.6034, 0.5946, 0.8442, 0.6306, 0.8326, 0.6999, 0.8761, 0.6454, 0.8937, 0.4327, 0.6438, 0.3936, 0.6518, 0.3424, 0.6034, 0.4012, 0.5912, 0.2865, 0.7775, 0.302, 0.7971, 0.2039, 0.8219, 0.1811, 0.7923, 0.7114, 0.7377, 0.7032, 0.7166, 0.8097, 0.7008, 0.8221, 0.7326, 0.7111, 0.7591, 0.7114, 0.7377, 0.8221, 0.7326, 0.8217, 0.7651, 0.5547, 0.8521, 0.5946, 0.8442, 0.6454, 0.8937, 0.5852, 0.9055, 0.4742, 0.6397, 0.4327, 0.6438, 0.4012, 0.5912, 0.4638, 0.585, 0.4012, 0.5912, 0.3424, 0.6034, 0.264, 0.5319, 0.3519, 0.5133, 0.3939, 0.9037, 0.4569, 0.9106, 0.4393, 0.9931, 0.3444, 0.9827, 0.4638, 0.585, 0.4012, 0.5912, 0.3519, 0.5133, 0.4455, 0.5036, 0.335, 0.8907, 0.3939, 0.9037, 0.3444, 0.9827, 0.2555, 0.9633, 0.5277, 0.5849, 0.4638, 0.585, 0.4455, 0.5036, 0.5415, 0.5032, 0.2823, 0.8722, 0.335, 0.8907, 0.2555, 0.9633, 0.176, 0.9355, 0.5906, 0.5911, 0.5277, 0.5849, 0.5415, 0.5032, 0.6361, 0.5121, 0.238, 0.8489, 0.2823, 0.8722, 0.176, 0.9355, 0.1088, 0.8999, 0.65, 0.6034, 0.5906, 0.5911, 0.6361, 0.5121, 0.7256, 0.5301, 0.2039, 0.8219, 0.238, 0.8489, 0.1088, 0.8999, 0.05785, 0.8586, 0.7036, 0.6212, 0.65, 0.6034, 0.7256, 0.5301, 0.8067, 0.5566, 0.1811, 0.7923, 0.2039, 0.8219, 0.05785, 0.8586, 0.02488, 0.8146, 0.7492, 0.644, 0.7036, 0.6212, 0.8067, 0.5566, 0.8759, 0.5906, 0.17, 0.7612, 0.1811, 0.7923, 0.02488, 0.8146, 0.008937, 0.7687, 0.7831, 0.8267, 0.8086, 0.7968, 0.9682, 0.8208, 0.9302, 0.8659, 0.7851, 0.6709, 0.7492, 0.644, 0.8759, 0.5906, 0.9306, 0.6309, 0.171, 0.7296, 0.17, 0.7612, 0.008937, 0.7687, 0.01004, 0.7215, 0.7464, 0.8535, 0.7831, 0.8267, 0.9302, 0.8659, 0.8751, 0.9064, 0.8097, 0.7008, 0.7851, 0.6709, 0.9306, 0.6309, 0.9683, 0.6759, 0.1841, 0.6986, 0.171, 0.7296, 0.01004, 0.7215, 0.02903, 0.6753, 0.6999, 0.8761, 0.7464, 0.8535, 0.8751, 0.9064, 0.8051, 0.9406, 0.8221, 0.7326, 0.8097, 0.7008, 0.9683, 0.6759, 0.9876, 0.7238, 0.2088, 0.6695, 0.1841, 0.6986, 0.02903, 0.6753, 0.06547, 0.6316, 0.6454, 0.8937, 0.6999, 0.8761, 0.8051, 0.9406, 0.7231, 0.9672, 0.8217, 0.7651, 0.8221, 0.7326, 0.9876, 0.7238, 0.9876, 0.7728, 0.2444, 0.6433, 0.2088, 0.6695, 0.06547, 0.6316, 0.1181, 0.5922, 0.5852, 0.9055, 0.6454, 0.8937, 0.7231, 0.9672, 0.6324, 0.9852, 0.8086, 0.7968, 0.8217, 0.7651, 0.9876, 0.7728, 0.9682, 0.8208, 0.2894, 0.6209, 0.2444, 0.6433, 0.1181, 0.5922, 0.1851, 0.5585, 0.5215, 0.9113, 0.5852, 0.9055, 0.6324, 0.9852, 0.5365, 0.9939, 0.3424, 0.6034, 0.2894, 0.6209, 0.1851, 0.5585, 0.264, 0.5319, 0.4569, 0.9106, 0.5215, 0.9113, 0.5365, 0.9939, 0.4393, 0.9931, 0.6421, 0.7879, 0.5556, 0.7637, 0.5607, 0.7574, 0.655, 0.7727, 0.5556, 0.7637, 0.5052, 0.7514, 0.5069, 0.7494, 0.5607, 0.7574, 0.5052, 0.7514, 0.4876, 0.7469, 0.4879, 0.7465, 0.5069, 0.7494, 0.6233, 0.8016, 0.5482, 0.7693, 0.5556, 0.7637, 0.6421, 0.7879, 0.5482, 0.7693, 0.5027, 0.7531, 0.5052, 0.7514, 0.5556, 0.7637, 0.5027, 0.7531, 0.4872, 0.7471, 0.4876, 0.7469, 0.5052, 0.7514, 0.5996, 0.8132, 0.5385, 0.7741, 0.5482, 0.7693, 0.6233, 0.8016, 0.5385, 0.7741, 0.4995, 0.7545, 0.5027, 0.7531, 0.5482, 0.7693, 0.4995, 0.7545, 0.4867, 0.7473, 0.4872, 0.7471, 0.5027, 0.7531, 0.5719, 0.8222, 0.5272, 0.7779, 0.5385, 0.7741, 0.5996, 0.8132, 0.5272, 0.7779, 0.4958, 0.7556, 0.4995, 0.7545, 0.5385, 0.7741, 0.4958, 0.7556, 0.4861, 0.7475, 0.4867, 0.7473, 0.4995, 0.7545, 0.5411, 0.8283, 0.5146, 0.7805, 0.5272, 0.7779, 0.5719, 0.8222, 0.5146, 0.7805, 0.4918, 0.7562, 0.4958, 0.7556, 0.5272, 0.7779, 0.4918, 0.7562, 0.4855, 0.7476, 0.4861, 0.7475, 0.4958, 0.7556, 0.5086, 0.8312, 0.5013, 0.7818, 0.5146, 0.7805, 0.5411, 0.8283, 0.5013, 0.7818, 0.4878, 0.7564, 0.4918, 0.7562, 0.5146, 0.7805, 0.4878, 0.7564, 0.4849, 0.7476, 0.4855, 0.7476, 0.4918, 0.7562, 0.4756, 0.8309, 0.4877, 0.7817, 0.5013, 0.7818, 0.5086, 0.8312, 0.4877, 0.7817, 0.4838, 0.7561, 0.4878, 0.7564, 0.5013, 0.7818, 0.4838, 0.7561, 0.4843, 0.7475, 0.4849, 0.7476, 0.4878, 0.7564, 0.4434, 0.8274, 0.4745, 0.7803, 0.4877, 0.7817, 0.4756, 0.8309, 0.4745, 0.7803, 0.4801, 0.7555, 0.4838, 0.7561, 0.4877, 0.7817, 0.4801, 0.7555, 0.4838, 0.7474, 0.4843, 0.7475, 0.4838, 0.7561, 0.4132, 0.8209, 0.4621, 0.7777, 0.4745, 0.7803, 0.4434, 0.8274, 0.4621, 0.7777, 0.4768, 0.7546, 0.4801, 0.7555, 0.4745, 0.7803, 0.4768, 0.7546, 0.4833, 0.7473, 0.4838, 0.7474, 0.4801, 0.7555, 0.3862, 0.8115, 0.451, 0.7739, 0.4621, 0.7777, 0.4132, 0.8209, 0.451, 0.7739, 0.4739, 0.7534, 0.4768, 0.7546, 0.4621, 0.7777, 0.4739, 0.7534, 0.483, 0.7471, 0.4833, 0.7473, 0.4768, 0.7546, 0.3634, 0.7997, 0.4416, 0.7692, 0.451, 0.7739, 0.3862, 0.8115, 0.4416, 0.7692, 0.4717, 0.752, 0.4739, 0.7534, 0.451, 0.7739, 0.4717, 0.752, 0.4827, 0.7469, 0.483, 0.7471, 0.4739, 0.7534, 0.3457, 0.7859, 0.4341, 0.7636, 0.4416, 0.7692, 0.3634, 0.7997, 0.4341, 0.7636, 0.47, 0.7504, 0.4717, 0.752, 0.4416, 0.7692, 0.47, 0.7504, 0.4824, 0.7466, 0.4827, 0.7469, 0.4717, 0.752, 0.3336, 0.7708, 0.429, 0.7574, 0.4341, 0.7636, 0.3457, 0.7859, 0.429, 0.7574, 0.469, 0.7488, 0.47, 0.7504, 0.4341, 0.7636, 0.469, 0.7488, 0.4823, 0.7464, 0.4824, 0.7466, 0.47, 0.7504, 0.3277, 0.7547, 0.4263, 0.7509, 0.429, 0.7574, 0.3336, 0.7708, 0.4263, 0.7509, 0.4685, 0.7471, 0.469, 0.7488, 0.429, 0.7574, 0.4685, 0.7471, 0.4823, 0.7462, 0.4823, 0.7464, 0.469, 0.7488, 0.3281, 0.7384, 0.4262, 0.7443, 0.4263, 0.7509, 0.3277, 0.7547, 0.4262, 0.7443, 0.4687, 0.7454, 0.4685, 0.7471, 0.4263, 0.7509, 0.4687, 0.7454, 0.4823, 0.7459, 0.4823, 0.7462, 0.4685, 0.7471, 0.3348, 0.7224, 0.4286, 0.7377, 0.4262, 0.7443, 0.3281, 0.7384, 0.4286, 0.7377, 0.4694, 0.7438, 0.4687, 0.7454, 0.4262, 0.7443, 0.4694, 0.7438, 0.4824, 0.7457, 0.4823, 0.7459, 0.4687, 0.7454, 0.3476, 0.7074, 0.4338, 0.7316, 0.4286, 0.7377, 0.3348, 0.7224, 0.4338, 0.7316, 0.4706, 0.7422, 0.4694, 0.7438, 0.4286, 0.7377, 0.4706, 0.7422, 0.4825, 0.7455, 0.4824, 0.7457, 0.4694, 0.7438, 0.3659, 0.694, 0.4412, 0.726, 0.4338, 0.7316, 0.3476, 0.7074, 0.4412, 0.726, 0.4723, 0.7408, 0.4706, 0.7422, 0.4338, 0.7316, 0.4723, 0.7408, 0.4828, 0.7453, 0.4825, 0.7455, 0.4706, 0.7422, 0.3892, 0.6825, 0.4506, 0.7213, 0.4412, 0.726, 0.3659, 0.694, 0.4506, 0.7213, 0.4745, 0.7395, 0.4723, 0.7408, 0.4412, 0.726, 0.4745, 0.7395, 0.4831, 0.7451, 0.4828, 0.7453, 0.4723, 0.7408, 0.4164, 0.6735, 0.4616, 0.7176, 0.4506, 0.7213, 0.3892, 0.6825, 0.4616, 0.7176, 0.4772, 0.7384, 0.4745, 0.7395, 0.4506, 0.7213, 0.4772, 0.7384, 0.4834, 0.745, 0.4831, 0.7451, 0.4745, 0.7395, 0.4467, 0.6673, 0.4739, 0.715, 0.4616, 0.7176, 0.4164, 0.6735, 0.4739, 0.715, 0.4803, 0.7376, 0.4772, 0.7384, 0.4616, 0.7176, 0.4803, 0.7376, 0.4839, 0.7448, 0.4834, 0.745, 0.4772, 0.7384, 0.4788, 0.6642, 0.487, 0.7136, 0.4739, 0.715, 0.4467, 0.6673, 0.487, 0.7136, 0.4837, 0.737, 0.4803, 0.7376, 0.4739, 0.715, 0.4837, 0.737, 0.4843, 0.7447, 0.4839, 0.7448, 0.4803, 0.7376, 0.5116, 0.6642, 0.5004, 0.7135, 0.487, 0.7136, 0.4788, 0.6642, 0.5004, 0.7135, 0.4874, 0.7368, 0.4837, 0.737, 0.487, 0.7136, 0.4874, 0.7368, 0.4849, 0.7447, 0.4843, 0.7447, 0.4837, 0.737, 0.5439, 0.6674, 0.5136, 0.7146, 0.5004, 0.7135, 0.5116, 0.6642, 0.5136, 0.7146, 0.4912, 0.7369, 0.4874, 0.7368, 0.5004, 0.7135, 0.4912, 0.7369, 0.4854, 0.7447, 0.4849, 0.7447, 0.4874, 0.7368, 0.5742, 0.6738, 0.5261, 0.7171, 0.5136, 0.7146, 0.5439, 0.6674, 0.5261, 0.7171, 0.495, 0.7374, 0.4912, 0.7369, 0.5136, 0.7146, 0.495, 0.7374, 0.486, 0.7448, 0.4854, 0.7447, 0.4912, 0.7369, 0.6016, 0.6829, 0.5375, 0.7207, 0.5261, 0.7171, 0.5742, 0.6738, 0.5375, 0.7207, 0.4985, 0.7383, 0.495, 0.7374, 0.5261, 0.7171, 0.4985, 0.7383, 0.4865, 0.7449, 0.486, 0.7448, 0.495, 0.7374, 0.6249, 0.6946, 0.5473, 0.7254, 0.5375, 0.7207, 0.6016, 0.6829, 0.5473, 0.7254, 0.5017, 0.7396, 0.4985, 0.7383, 0.5375, 0.7207, 0.5017, 0.7396, 0.487, 0.745, 0.4865, 0.7449, 0.4985, 0.7383, 0.6432, 0.7084, 0.555, 0.731, 0.5473, 0.7254, 0.6249, 0.6946, 0.555, 0.731, 0.5044, 0.7412, 0.5017, 0.7396, 0.5473, 0.7254, 0.5044, 0.7412, 0.4874, 0.7453, 0.487, 0.745, 0.5017, 0.7396, 0.6557, 0.7237, 0.5604, 0.7373, 0.555, 0.731, 0.6432, 0.7084, 0.5604, 0.7373, 0.5063, 0.743, 0.5044, 0.7412, 0.555, 0.731, 0.5063, 0.743, 0.4878, 0.7456, 0.4874, 0.7453, 0.5044, 0.7412, 0.662, 0.7399, 0.5632, 0.7439, 0.5604, 0.7373, 0.6557, 0.7237, 0.5632, 0.7439, 0.5074, 0.7451, 0.5063, 0.743, 0.5604, 0.7373, 0.5074, 0.7451, 0.4879, 0.7459, 0.4878, 0.7456, 0.5063, 0.743, 0.6617, 0.7565, 0.5633, 0.7507, 0.5632, 0.7439, 0.662, 0.7399, 0.5633, 0.7507, 0.5076, 0.7472, 0.5074, 0.7451, 0.5632, 0.7439, 0.5076, 0.7472, 0.488, 0.7462, 0.4879, 0.7459, 0.5074, 0.7451, 0.655, 0.7727, 0.5607, 0.7574, 0.5633, 0.7507, 0.6617, 0.7565, 0.5607, 0.7574, 0.5069, 0.7494, 0.5076, 0.7472, 0.5633, 0.7507, 0.5069, 0.7494, 0.4879, 0.7465, 0.488, 0.7462, 0.5076, 0.7472, 0.9609, 0.2038, 0.8208, 0.2187, 0.8269, 0.2506, 0.97, 0.2497, 0.03827, 0.2051, 0.1791, 0.218, 0.1978, 0.1874, 0.06461, 0.161, 0.934, 0.1597, 0.8024, 0.188, 0.8208, 0.2187, 0.9609, 0.2038, 0.02971, 0.251, 0.1727, 0.2498, 0.1791, 0.218, 0.03827, 0.2051, 0.8903, 0.1191, 0.7723, 0.1597, 0.8024, 0.188, 0.934, 0.1597, 0.03927, 0.2968, 0.179, 0.2817, 0.1727, 0.2498, 0.02971, 0.251, 0.8316, 0.08348, 0.7317, 0.1348, 0.7723, 0.1597, 0.8903, 0.1191, 0.06657, 0.3408, 0.1975, 0.3123, 0.179, 0.2817, 0.03927, 0.2968, 0.7602, 0.05429, 0.6822, 0.1144, 0.7317, 0.1348, 0.8316, 0.08348, 0.1106, 0.3812, 0.2277, 0.3405, 0.1975, 0.3123, 0.06657, 0.3408, 0.6787, 0.03263, 0.6257, 0.09921, 0.6822, 0.1144, 0.7602, 0.05429, 0.5636, 0.4101, 0.548, 0.4196, 0.5659, 0.4718, 0.5914, 0.4798, 0.1694, 0.4164, 0.2681, 0.3652, 0.2277, 0.3405, 0.1106, 0.3812, 0.5903, 0.01934, 0.5643, 0.08981, 0.6257, 0.09921, 0.6787, 0.03263, 0.6798, 0.4664, 0.6246, 0.4007, 0.5636, 0.4101, 0.5914, 0.4798, 0.2407, 0.4451, 0.3174, 0.3855, 0.2681, 0.3652, 0.1694, 0.4164, 0.4985, 0.01493, 0.5005, 0.08659, 0.5643, 0.08981, 0.5903, 0.01934, 0.7612, 0.4448, 0.6809, 0.386, 0.6246, 0.4007, 0.6798, 0.4664, 0.3212, 0.4664, 0.3734, 0.4006, 0.3174, 0.3855, 0.2407, 0.4451, 0.4066, 0.01958, 0.4366, 0.08967, 0.5005, 0.08659, 0.4985, 0.01493, 0.8324, 0.4157, 0.7304, 0.3659, 0.6809, 0.386, 0.7612, 0.4448, 0.4087, 0.4796, 0.4347, 0.4099, 0.3734, 0.4006, 0.3212, 0.4664, 0.3184, 0.03311, 0.3751, 0.09892, 0.4366, 0.08967, 0.4066, 0.01958, 0.8908, 0.3802, 0.7712, 0.3412, 0.7304, 0.3659, 0.8324, 0.4157, 0.4087, 0.4796, 0.4337, 0.4716, 0.4503, 0.4194, 0.4347, 0.4099, 0.2371, 0.055, 0.3185, 0.114, 0.3751, 0.09892, 0.3184, 0.03311, 0.9343, 0.3396, 0.8016, 0.3131, 0.7712, 0.3412, 0.8908, 0.3802, 0.166, 0.08441, 0.2688, 0.1343, 0.3185, 0.114, 0.2371, 0.055, 0.961, 0.2956, 0.8204, 0.2825, 0.8016, 0.3131, 0.9343, 0.3396, 0.1077, 0.1202, 0.2279, 0.159, 0.2688, 0.1343, 0.166, 0.08441, 0.97, 0.2497, 0.8269, 0.2506, 0.8204, 0.2825, 0.961, 0.2956, 0.06461, 0.161, 0.1978, 0.1874, 0.2279, 0.159, 0.1077, 0.1202, 0.4992, 0.4214, 0.4503, 0.4194, 0.4589, 0.4242, 0.4992, 0.4258, 0.4996, 0.4751, 0.5659, 0.4718, 0.5542, 0.4674, 0.4996, 0.4701, 0.5914, 0.4798, 0.5659, 0.4718, 0.4996, 0.4751, 0.4995, 0.4857, 0.5455, 0.4827, 0.4995, 0.4857, 0.4996, 0.4751, 0.4337, 0.4716, 0.4087, 0.4796, 0.4541, 0.4826, 0.4992, 0.4122, 0.4992, 0.4214, 0.548, 0.4196, 0.5636, 0.4101, 0.5314, 0.4111, 0.4347, 0.4099, 0.4503, 0.4194, 0.4992, 0.4214, 0.4992, 0.4122, 0.467, 0.4111, 0.6361, 0.5121, 0.5415, 0.5032, 0.5422, 0.4986, 0.6386, 0.5077, 0.1088, 0.8999, 0.176, 0.9355, 0.17, 0.939, 0.1013, 0.9028, 0.7256, 0.5301, 0.6361, 0.5121, 0.6386, 0.5077, 0.7298, 0.526, 0.05785, 0.8586, 0.1088, 0.8999, 0.1013, 0.9028, 0.0497, 0.8606, 0.8067, 0.5566, 0.7256, 0.5301, 0.7298, 0.526, 0.8124, 0.553, 0.02488, 0.8146, 0.05785, 0.8586, 0.0497, 0.8606, 0.01656, 0.8157, 0.8759, 0.5906, 0.8067, 0.5566, 0.8124, 0.553, 0.883, 0.5877, 0.008937, 0.7687, 0.02488, 0.8146, 0.01656, 0.8157, 9.984e-05, 0.769, 0.9302, 0.8659, 0.9682, 0.8208, 0.9771, 0.8221, 0.9384, 0.8681, 0.9306, 0.6309, 0.8759, 0.5906, 0.883, 0.5877, 0.9387, 0.6287, 0.01004, 0.7215, 0.008937, 0.7687, 9.984e-05, 0.769, 0.001154, 0.7211, 0.8751, 0.9064, 0.9302, 0.8659, 0.9384, 0.8681, 0.8823, 0.9094, 0.9683, 0.6759, 0.9306, 0.6309, 0.9387, 0.6287, 0.9772, 0.6745, 0.02903, 0.6753, 0.01004, 0.7215, 0.001154, 0.7211, 0.02046, 0.674, 0.8051, 0.9406, 0.8751, 0.9064, 0.8823, 0.9094, 0.811, 0.9442, 0.9876, 0.7238, 0.9683, 0.6759, 0.9772, 0.6745, 0.9969, 0.7234, 0.06547, 0.6316, 0.02903, 0.6753, 0.02046, 0.674, 0.05754, 0.6295, 0.7231, 0.9672, 0.8051, 0.9406, 0.811, 0.9442, 0.7274, 0.9713, 0.9876, 0.7728, 0.9876, 0.7238, 0.9969, 0.7234, 0.9969, 0.7732, 0.1181, 0.5922, 0.06547, 0.6316, 0.05754, 0.6295, 0.1111, 0.5894, 0.6324, 0.9852, 0.7231, 0.9672, 0.7274, 0.9713, 0.635, 0.9897, 0.9682, 0.8208, 0.9876, 0.7728, 0.9969, 0.7732, 0.9771, 0.8221, 0.1851, 0.5585, 0.1181, 0.5922, 0.1111, 0.5894, 0.1793, 0.5551, 0.5365, 0.9939, 0.6324, 0.9852, 0.635, 0.9897, 0.5373, 0.9985, 0.264, 0.5319, 0.1851, 0.5585, 0.1793, 0.5551, 0.2596, 0.5279, 0.4393, 0.9931, 0.5365, 0.9939, 0.5373, 0.9985, 0.4382, 0.9976, 0.3519, 0.5133, 0.264, 0.5319, 0.2596, 0.5279, 0.3491, 0.509, 0.3444, 0.9827, 0.4393, 0.9931, 0.4382, 0.9976, 0.3416, 0.9871, 0.4455, 0.5036, 0.3519, 0.5133, 0.3491, 0.509, 0.4445, 0.4991, 0.2555, 0.9633, 0.3444, 0.9827, 0.3416, 0.9871, 0.2511, 0.9673, 0.5415, 0.5032, 0.4455, 0.5036, 0.4445, 0.4991, 0.5422, 0.4986, 0.176, 0.9355, 0.2555, 0.9633, 0.2511, 0.9673, 0.17, 0.939, 0.2173, 0.1999, 0.2417, 0.174, 0.3395, 0.2022, 0.3249, 0.2184, 0.7793, 0.2, 0.7933, 0.228, 0.6801, 0.2358, 0.6719, 0.2184, 0.2033, 0.228, 0.2173, 0.1999, 0.3249, 0.2184, 0.3167, 0.2357, 0.755, 0.174, 0.7793, 0.2, 0.6719, 0.2184, 0.6573, 0.2023, 0.2003, 0.2572, 0.2033, 0.228, 0.3167, 0.2357, 0.3155, 0.2537, 0.7215, 0.1511, 0.755, 0.174, 0.6573, 0.2023, 0.637, 0.1879, 0.2089, 0.2864, 0.2003, 0.2572, 0.3155, 0.2537, 0.3213, 0.2715, 0.6803, 0.1318, 0.7215, 0.1511, 0.637, 0.1879, 0.6116, 0.1758, 0.2291, 0.3144, 0.2089, 0.2864, 0.3213, 0.2715, 0.3341, 0.2885, 0.6329, 0.1169, 0.6803, 0.1318, 0.6116, 0.1758, 0.5822, 0.1664, 0.2603, 0.34, 0.2291, 0.3144, 0.3341, 0.2885, 0.3535, 0.304, 0.5809, 0.1067, 0.6329, 0.1169, 0.5822, 0.1664, 0.5499, 0.1599, 0.5892, 0.3922, 0.5291, 0.3985, 0.5168, 0.3392, 0.5533, 0.3354, 0.3016, 0.3622, 0.2603, 0.34, 0.3535, 0.304, 0.3788, 0.3174, 0.5262, 0.1015, 0.5809, 0.1067, 0.5499, 0.1599, 0.5158, 0.1567, 0.6453, 0.3799, 0.5892, 0.3922, 0.5533, 0.3354, 0.5874, 0.3281, 0.3513, 0.3799, 0.3016, 0.3622, 0.3788, 0.3174, 0.4091, 0.328, 0.4706, 0.1015, 0.5262, 0.1015, 0.5158, 0.1567, 0.4811, 0.1567, 0.695, 0.3622, 0.6453, 0.3799, 0.5874, 0.3281, 0.6177, 0.3175, 0.4074, 0.3922, 0.3513, 0.3799, 0.4091, 0.328, 0.4432, 0.3353, 0.4159, 0.1067, 0.4706, 0.1015, 0.4811, 0.1567, 0.447, 0.1599, 0.7362, 0.3401, 0.695, 0.3622, 0.6177, 0.3175, 0.6431, 0.3042, 0.4675, 0.3985, 0.4074, 0.3922, 0.4432, 0.3353, 0.4796, 0.3391, 0.3639, 0.1169, 0.4159, 0.1067, 0.447, 0.1599, 0.4147, 0.1664, 0.7675, 0.3144, 0.7362, 0.3401, 0.6431, 0.3042, 0.6626, 0.2886, 0.5291, 0.3985, 0.4675, 0.3985, 0.4796, 0.3391, 0.5168, 0.3392, 0.3164, 0.1318, 0.3639, 0.1169, 0.4147, 0.1664, 0.3853, 0.1758, 0.7876, 0.2864, 0.7675, 0.3144, 0.6626, 0.2886, 0.6755, 0.2716, 0.2752, 0.151, 0.3164, 0.1318, 0.3853, 0.1758, 0.3599, 0.1879, 0.7963, 0.2572, 0.7876, 0.2864, 0.6755, 0.2716, 0.6813, 0.2537, 0.2417, 0.174, 0.2752, 0.151, 0.3599, 0.1879, 0.3395, 0.2022, 0.7933, 0.228, 0.7963, 0.2572, 0.6813, 0.2537, 0.6801, 0.2358, 0.3213, 0.2715, 0.3155, 0.2537, 0.3812, 0.2513, 0.3851, 0.2627, 0.6116, 0.1758, 0.637, 0.1879, 0.5878, 0.2088, 0.5714, 0.201, 0.3341, 0.2885, 0.3213, 0.2715, 0.3851, 0.2627, 0.3934, 0.2736, 0.5822, 0.1664, 0.6116, 0.1758, 0.5714, 0.201, 0.5525, 0.1949, 0.3535, 0.304, 0.3341, 0.2885, 0.3934, 0.2736, 0.406, 0.2835, 0.5499, 0.1599, 0.5822, 0.1664, 0.5525, 0.1949, 0.5316, 0.1907, 0.5533, 0.3354, 0.5168, 0.3392, 0.5102, 0.3057, 0.5334, 0.3033, 0.3788, 0.3174, 0.3535, 0.304, 0.406, 0.2835, 0.4222, 0.2919, 0.5158, 0.1567, 0.5499, 0.1599, 0.5316, 0.1907, 0.5096, 0.1886, 0.5874, 0.3281, 0.5533, 0.3354, 0.5334, 0.3033, 0.5552, 0.2987, 0.4091, 0.328, 0.3788, 0.3174, 0.4222, 0.2919, 0.4416, 0.2986, 0.4811, 0.1567, 0.5158, 0.1567, 0.5096, 0.1886, 0.4871, 0.1886, 0.6177, 0.3175, 0.5874, 0.3281, 0.5552, 0.2987, 0.5746, 0.2919, 0.4432, 0.3353, 0.4091, 0.328, 0.4416, 0.2986, 0.4633, 0.3033, 0.447, 0.1599, 0.4811, 0.1567, 0.4871, 0.1886, 0.4651, 0.1907, 0.6431, 0.3042, 0.6177, 0.3175, 0.5746, 0.2919, 0.5909, 0.2835, 0.4796, 0.3391, 0.4432, 0.3353, 0.4633, 0.3033, 0.4865, 0.3057, 0.4147, 0.1664, 0.447, 0.1599, 0.4651, 0.1907, 0.4442, 0.1949, 0.6626, 0.2886, 0.6431, 0.3042, 0.5909, 0.2835, 0.6034, 0.2736, 0.5168, 0.3392, 0.4796, 0.3391, 0.4865, 0.3057, 0.5102, 0.3057, 0.3853, 0.1758, 0.4147, 0.1664, 0.4442, 0.1949, 0.4253, 0.2011, 0.6755, 0.2716, 0.6626, 0.2886, 0.6034, 0.2736, 0.6118, 0.2627, 0.3599, 0.1879, 0.3853, 0.1758, 0.4253, 0.2011, 0.409, 0.2089, 0.6813, 0.2537, 0.6755, 0.2716, 0.6118, 0.2627, 0.6157, 0.2513, 0.3395, 0.2022, 0.3599, 0.1879, 0.409, 0.2089, 0.3961, 0.2182, 0.6801, 0.2358, 0.6813, 0.2537, 0.6157, 0.2513, 0.6151, 0.2398, 0.3249, 0.2184, 0.3395, 0.2022, 0.3961, 0.2182, 0.3868, 0.2286, 0.6719, 0.2184, 0.6801, 0.2358, 0.6151, 0.2398, 0.61, 0.2286, 0.3167, 0.2357, 0.3249, 0.2184, 0.3868, 0.2286, 0.3818, 0.2398, 0.6573, 0.2023, 0.6719, 0.2184, 0.61, 0.2286, 0.6007, 0.2182, 0.3155, 0.2537, 0.3167, 0.2357, 0.3818, 0.2398, 0.3812, 0.2513, 0.637, 0.1879, 0.6573, 0.2023, 0.6007, 0.2182, 0.5878, 0.2088, 0.5334, 0.3033, 0.5102, 0.3057, 0.5074, 0.2919, 0.5251, 0.29, 0.4222, 0.2919, 0.406, 0.2835, 0.4275, 0.2749, 0.44, 0.2814, 0.5096, 0.1886, 0.5316, 0.1907, 0.5241, 0.2035, 0.5071, 0.2018, 0.5552, 0.2987, 0.5334, 0.3033, 0.5251, 0.29, 0.5418, 0.2865, 0.4416, 0.2986, 0.4222, 0.2919, 0.44, 0.2814, 0.4549, 0.2865, 0.4871, 0.1886, 0.5096, 0.1886, 0.5071, 0.2018, 0.4897, 0.2019, 0.5746, 0.2919, 0.5552, 0.2987, 0.5418, 0.2865, 0.5567, 0.2814, 0.4633, 0.3033, 0.4416, 0.2986, 0.4549, 0.2865, 0.4715, 0.29, 0.4651, 0.1907, 0.4871, 0.1886, 0.4897, 0.2019, 0.4727, 0.2035, 0.5909, 0.2835, 0.5746, 0.2919, 0.5567, 0.2814, 0.5692, 0.2749, 0.4865, 0.3057, 0.4633, 0.3033, 0.4715, 0.29, 0.4893, 0.2918, 0.4442, 0.1949, 0.4651, 0.1907, 0.4727, 0.2035, 0.4567, 0.2068, 0.6034, 0.2736, 0.5909, 0.2835, 0.5692, 0.2749, 0.5789, 0.2674, 0.5102, 0.3057, 0.4865, 0.3057, 0.4893, 0.2918, 0.5074, 0.2919, 0.4253, 0.2011, 0.4442, 0.1949, 0.4567, 0.2068, 0.4421, 0.2115, 0.6118, 0.2627, 0.6034, 0.2736, 0.5789, 0.2674, 0.5854, 0.259, 0.409, 0.2089, 0.4253, 0.2011, 0.4421, 0.2115, 0.4296, 0.2176, 0.6157, 0.2513, 0.6118, 0.2627, 0.5854, 0.259, 0.5885, 0.2503, 0.3961, 0.2182, 0.409, 0.2089, 0.4296, 0.2176, 0.4196, 0.2248, 0.6151, 0.2398, 0.6157, 0.2513, 0.5885, 0.2503, 0.5881, 0.2414, 0.3868, 0.2286, 0.3961, 0.2182, 0.4196, 0.2248, 0.4126, 0.2328, 0.61, 0.2286, 0.6151, 0.2398, 0.5881, 0.2414, 0.5843, 0.2328, 0.3818, 0.2398, 0.3868, 0.2286, 0.4126, 0.2328, 0.4088, 0.2414, 0.6007, 0.2182, 0.61, 0.2286, 0.5843, 0.2328, 0.5772, 0.2248, 0.3812, 0.2513, 0.3818, 0.2398, 0.4088, 0.2414, 0.4084, 0.2502, 0.5878, 0.2088, 0.6007, 0.2182, 0.5772, 0.2248, 0.5672, 0.2176, 0.3851, 0.2627, 0.3812, 0.2513, 0.4084, 0.2502, 0.4114, 0.259, 0.5714, 0.201, 0.5878, 0.2088, 0.5672, 0.2176, 0.5547, 0.2115, 0.3934, 0.2736, 0.3851, 0.2627, 0.4114, 0.259, 0.4179, 0.2673, 0.5525, 0.1949, 0.5714, 0.201, 0.5547, 0.2115, 0.5402, 0.2068, 0.406, 0.2835, 0.3934, 0.2736, 0.4179, 0.2673, 0.4275, 0.2749, 0.5316, 0.1907, 0.5525, 0.1949, 0.5402, 0.2068, 0.5241, 0.2035, 0.5692, 0.2749, 0.5567, 0.2814, 0.5111, 0.2542, 0.514, 0.2528, 0.4893, 0.2918, 0.4715, 0.29, 0.4917, 0.2559, 0.4957, 0.2564, 0.4567, 0.2068, 0.4727, 0.2035, 0.4935, 0.2371, 0.4901, 0.2377, 0.5789, 0.2674, 0.5692, 0.2749, 0.514, 0.2528, 0.5161, 0.2511, 0.5074, 0.2919, 0.4893, 0.2918, 0.4957, 0.2564, 0.4998, 0.2565, 0.4421, 0.2115, 0.4567, 0.2068, 0.4901, 0.2377, 0.4869, 0.2387, 0.5854, 0.259, 0.5789, 0.2674, 0.5161, 0.2511, 0.5176, 0.2493, 0.4296, 0.2176, 0.4421, 0.2115, 0.4869, 0.2387, 0.4841, 0.2399, 0.5885, 0.2503, 0.5854, 0.259, 0.5176, 0.2493, 0.5183, 0.2473, 0.4196, 0.2248, 0.4296, 0.2176, 0.4841, 0.2399, 0.4818, 0.2413, 0.5881, 0.2414, 0.5885, 0.2503, 0.5183, 0.2473, 0.5181, 0.2454, 0.4126, 0.2328, 0.4196, 0.2248, 0.4818, 0.2413, 0.4801, 0.243, 0.5843, 0.2328, 0.5881, 0.2414, 0.5181, 0.2454, 0.5173, 0.2435, 0.4088, 0.2414, 0.4126, 0.2328, 0.4801, 0.243, 0.479, 0.2448, 0.5772, 0.2248, 0.5843, 0.2328, 0.5173, 0.2435, 0.5157, 0.2418, 0.4084, 0.2502, 0.4088, 0.2414, 0.479, 0.2448, 0.4786, 0.2467, 0.5672, 0.2176, 0.5772, 0.2248, 0.5157, 0.2418, 0.5136, 0.2403, 0.4114, 0.259, 0.4084, 0.2502, 0.4786, 0.2467, 0.479, 0.2487, 0.5547, 0.2115, 0.5672, 0.2176, 0.5136, 0.2403, 0.5109, 0.239, 0.4179, 0.2673, 0.4114, 0.259, 0.479, 0.2487, 0.4802, 0.2505, 0.5402, 0.2068, 0.5547, 0.2115, 0.5109, 0.239, 0.5078, 0.238, 0.4275, 0.2749, 0.4179, 0.2673, 0.4802, 0.2505, 0.4821, 0.2523, 0.5241, 0.2035, 0.5402, 0.2068, 0.5078, 0.238, 0.5044, 0.2373, 0.5251, 0.29, 0.5074, 0.2919, 0.4998, 0.2565, 0.5039, 0.2561, 0.44, 0.2814, 0.4275, 0.2749, 0.4821, 0.2523, 0.4848, 0.2538, 0.5071, 0.2018, 0.5241, 0.2035, 0.5044, 0.2373, 0.5008, 0.2369, 0.5418, 0.2865, 0.5251, 0.29, 0.5039, 0.2561, 0.5077, 0.2553, 0.4549, 0.2865, 0.44, 0.2814, 0.4848, 0.2538, 0.488, 0.255, 0.4897, 0.2019, 0.5071, 0.2018, 0.5008, 0.2369, 0.4972, 0.2368, 0.5567, 0.2814, 0.5418, 0.2865, 0.5077, 0.2553, 0.5111, 0.2542, 0.4715, 0.29, 0.4549, 0.2865, 0.488, 0.255, 0.4917, 0.2559, 0.4727, 0.2035, 0.4897, 0.2019, 0.4972, 0.2368, 0.4935, 0.2371, 0.5183, 0.2473, 0.5176, 0.2493, 0.4983, 0.2452, 0.4818, 0.2413, 0.4841, 0.2399, 0.4983, 0.2452, 0.5181, 0.2454, 0.5183, 0.2473, 0.4983, 0.2452, 0.4801, 0.243, 0.4818, 0.2413, 0.4983, 0.2452, 0.5173, 0.2435, 0.5181, 0.2454, 0.4983, 0.2452, 0.479, 0.2448, 0.4801, 0.243, 0.4983, 0.2452, 0.5157, 0.2418, 0.5173, 0.2435, 0.4983, 0.2452, 0.4786, 0.2467, 0.479, 0.2448, 0.4983, 0.2452, 0.5136, 0.2403, 0.5157, 0.2418, 0.4983, 0.2452, 0.479, 0.2487, 0.4786, 0.2467, 0.4983, 0.2452, 0.5109, 0.239, 0.5136, 0.2403, 0.4983, 0.2452, 0.4802, 0.2505, 0.479, 0.2487, 0.4983, 0.2452, 0.5078, 0.238, 0.5109, 0.239, 0.4983, 0.2452, 0.4821, 0.2523, 0.4802, 0.2505, 0.4983, 0.2452, 0.5044, 0.2373, 0.5078, 0.238, 0.4983, 0.2452, 0.5039, 0.2561, 0.4998, 0.2565, 0.4983, 0.2452, 0.4848, 0.2538, 0.4821, 0.2523, 0.4983, 0.2452, 0.5008, 0.2369, 0.5044, 0.2373, 0.4983, 0.2452, 0.5077, 0.2553, 0.5039, 0.2561, 0.4983, 0.2452, 0.488, 0.255, 0.4848, 0.2538, 0.4983, 0.2452, 0.4972, 0.2368, 0.5008, 0.2369, 0.4983, 0.2452, 0.5111, 0.2542, 0.5077, 0.2553, 0.4983, 0.2452, 0.4917, 0.2559, 0.488, 0.255, 0.4983, 0.2452, 0.4935, 0.2371, 0.4972, 0.2368, 0.4983, 0.2452, 0.514, 0.2528, 0.5111, 0.2542, 0.4983, 0.2452, 0.4957, 0.2564, 0.4917, 0.2559, 0.4983, 0.2452, 0.4901, 0.2377, 0.4935, 0.2371, 0.4983, 0.2452, 0.5161, 0.2511, 0.514, 0.2528, 0.4983, 0.2452, 0.4998, 0.2565, 0.4957, 0.2564, 0.4983, 0.2452, 0.4869, 0.2387, 0.4901, 0.2377, 0.4983, 0.2452, 0.5176, 0.2493, 0.5161, 0.2511, 0.4983, 0.2452, 0.4841, 0.2399, 0.4869, 0.2387, 0.4983, 0.2452, 0.1975, 0.3123, 0.2163, 0.3084, 0.1989, 0.2797, 0.179, 0.2817, 0.6822, 0.1144, 0.6708, 0.1229, 0.7173, 0.142, 0.7317, 0.1348, 0.2277, 0.3405, 0.2445, 0.3349, 0.2163, 0.3084, 0.1975, 0.3123, 0.6257, 0.09921, 0.6179, 0.1086, 0.6708, 0.1229, 0.6822, 0.1144, 0.5314, 0.4111, 0.5296, 0.4011, 0.4993, 0.4022, 0.4992, 0.4122, 0.2681, 0.3652, 0.2825, 0.358, 0.2445, 0.3349, 0.2277, 0.3405, 0.5643, 0.08981, 0.5603, 0.09982, 0.6179, 0.1086, 0.6257, 0.09921, 0.6246, 0.4007, 0.617, 0.3915, 0.5598, 0.4, 0.5636, 0.4101, 0.3174, 0.3855, 0.3286, 0.377, 0.2825, 0.358, 0.2681, 0.3652, 0.5005, 0.08659, 0.5005, 0.0968, 0.5603, 0.09982, 0.5643, 0.08981, 0.6809, 0.386, 0.6697, 0.3776, 0.617, 0.3915, 0.6246, 0.4007, 0.3734, 0.4006, 0.3812, 0.3912, 0.3286, 0.377, 0.3174, 0.3855, 0.4366, 0.08967, 0.4406, 0.09968, 0.5005, 0.0968, 0.5005, 0.08659, 0.7304, 0.3659, 0.7161, 0.3587, 0.6697, 0.3776, 0.6809, 0.386, 0.4347, 0.4099, 0.4386, 0.3998, 0.3812, 0.3912, 0.3734, 0.4006, 0.3751, 0.09892, 0.3829, 0.1083, 0.4406, 0.09968, 0.4366, 0.08967, 0.7712, 0.3412, 0.7543, 0.3356, 0.7161, 0.3587, 0.7304, 0.3659, 0.467, 0.4111, 0.469, 0.401, 0.4386, 0.3998, 0.4347, 0.4099, 0.3185, 0.114, 0.3298, 0.1225, 0.3829, 0.1083, 0.3751, 0.09892, 0.8016, 0.3131, 0.7828, 0.3091, 0.7543, 0.3356, 0.7712, 0.3412, 0.2688, 0.1343, 0.2833, 0.1415, 0.3298, 0.1225, 0.3185, 0.114, 0.8204, 0.2825, 0.8004, 0.2805, 0.7828, 0.3091, 0.8016, 0.3131, 0.2279, 0.159, 0.245, 0.1648, 0.2833, 0.1415, 0.2688, 0.1343, 0.8269, 0.2506, 0.8065, 0.2506, 0.8004, 0.2805, 0.8204, 0.2825, 0.1978, 0.1874, 0.2165, 0.1912, 0.245, 0.1648, 0.2279, 0.159, 0.8208, 0.2187, 0.8008, 0.2207, 0.8065, 0.2506, 0.8269, 0.2506, 0.1791, 0.218, 0.199, 0.2199, 0.2165, 0.1912, 0.1978, 0.1874, 0.8024, 0.188, 0.7835, 0.1919, 0.8008, 0.2207, 0.8208, 0.2187, 0.1727, 0.2498, 0.1931, 0.2498, 0.199, 0.2199, 0.1791, 0.218, 0.7723, 0.1597, 0.7553, 0.1653, 0.7835, 0.1919, 0.8024, 0.188, 0.179, 0.2817, 0.1989, 0.2797, 0.1931, 0.2498, 0.1727, 0.2498, 0.7317, 0.1348, 0.7173, 0.142, 0.7553, 0.1653, 0.7723, 0.1597, 0.7612, 0.4448, 0.7734, 0.454, 0.848, 0.4236, 0.8324, 0.4157, 0.3212, 0.4664, 0.3131, 0.4763, 0.404, 0.4902, 0.4087, 0.4796, 0.4066, 0.01958, 0.4022, 0.008729, 0.3098, 0.0229, 0.3184, 0.03311, 0.8324, 0.4157, 0.848, 0.4236, 0.9092, 0.3864, 0.8908, 0.3802, 0.4541, 0.4826, 0.4517, 0.4934, 0.4994, 0.4965, 0.4995, 0.4857, 0.3184, 0.03311, 0.3098, 0.0229, 0.2247, 0.04582, 0.2371, 0.055, 0.8908, 0.3802, 0.9092, 0.3864, 0.9547, 0.3439, 0.9343, 0.3396, 0.2371, 0.055, 0.2247, 0.04582, 0.1502, 0.07662, 0.166, 0.08441, 0.9343, 0.3396, 0.9547, 0.3439, 0.9827, 0.2977, 0.961, 0.2956, 0.166, 0.08441, 0.1502, 0.07662, 0.08922, 0.1141, 0.1077, 0.1202, 0.961, 0.2956, 0.9827, 0.2977, 0.9921, 0.2497, 0.97, 0.2497, 0.1077, 0.1202, 0.08922, 0.1141, 0.04411, 0.1568, 0.06461, 0.161, 0.97, 0.2497, 0.9921, 0.2497, 0.9826, 0.2016, 0.9609, 0.2038, 0.06461, 0.161, 0.04411, 0.1568, 0.01655, 0.203, 0.03827, 0.2051, 0.9609, 0.2038, 0.9826, 0.2016, 0.9544, 0.1554, 0.934, 0.1597, 0.03827, 0.2051, 0.01655, 0.203, 0.007597, 0.2511, 0.02971, 0.251, 0.934, 0.1597, 0.9544, 0.1554, 0.9087, 0.1129, 0.8903, 0.1191, 0.02971, 0.251, 0.007597, 0.2511, 0.01762, 0.2991, 0.03927, 0.2968, 0.8903, 0.1191, 0.9087, 0.1129, 0.8472, 0.07562, 0.8316, 0.08348, 0.03927, 0.2968, 0.01762, 0.2991, 0.04623, 0.3451, 0.06657, 0.3408, 0.8316, 0.08348, 0.8472, 0.07562, 0.7724, 0.04506, 0.7602, 0.05429, 0.06657, 0.3408, 0.04623, 0.3451, 0.09233, 0.3874, 0.1106, 0.3812, 0.7602, 0.05429, 0.7724, 0.04506, 0.6871, 0.02238, 0.6787, 0.03263, 0.5455, 0.4827, 0.5477, 0.4936, 0.596, 0.4907, 0.5914, 0.4798, 0.1106, 0.3812, 0.09233, 0.3874, 0.154, 0.4243, 0.1694, 0.4164, 0.6787, 0.03263, 0.6871, 0.02238, 0.5946, 0.00847, 0.5903, 0.01934, 0.5914, 0.4798, 0.596, 0.4907, 0.6883, 0.4766, 0.6798, 0.4664, 0.1694, 0.4164, 0.154, 0.4243, 0.2288, 0.4543, 0.2407, 0.4451, 0.5903, 0.01934, 0.5946, 0.00847, 0.4984, 0.003857, 0.4985, 0.01493, 0.6798, 0.4664, 0.6883, 0.4766, 0.7734, 0.454, 0.7612, 0.4448, 0.2407, 0.4451, 0.2288, 0.4543, 0.3131, 0.4763, 0.3212, 0.4664, 0.4985, 0.01493, 0.4984, 0.003857, 0.4022, 0.008729, 0.4066, 0.01958, 0.5542, 0.4674, 0.5469, 0.4459, 0.5469, 0.4459, 0.5542, 0.4674, 0.4589, 0.4242, 0.4521, 0.4457, 0.4521, 0.4457, 0.4589, 0.4242, 0.4337, 0.4716, 0.4996, 0.4751, 0.4996, 0.4701, 0.4453, 0.4672, 0.4503, 0.4194, 0.4337, 0.4716, 0.4453, 0.4672, 0.4521, 0.4457, 0.4589, 0.4242, 0.5659, 0.4718, 0.548, 0.4196, 0.5395, 0.4243, 0.5469, 0.4459, 0.5542, 0.4674, 0.548, 0.4196, 0.4992, 0.4214, 0.4992, 0.4258, 0.5395, 0.4243, 0.4995, 0.4857, 0.4994, 0.4965, 0.5477, 0.4936, 0.5455, 0.4827, 0.4087, 0.4796, 0.404, 0.4902, 0.4517, 0.4934, 0.4541, 0.4826, 0.4992, 0.4122, 0.4993, 0.4022, 0.469, 0.401, 0.467, 0.4111, 0.5636, 0.4101, 0.5598, 0.4, 0.5296, 0.4011, 0.5314, 0.4111, 0.4521, 0.4457, 0.4453, 0.4672, 0.4453, 0.4672, 0.4521, 0.4457, 0.4453, 0.4672, 0.4996, 0.4701, 0.4996, 0.4701, 0.4453, 0.4672, 0.5427, 0.4459, 0.536, 0.4263, 0.4992, 0.4277, 0.4994, 0.4479, 0.4994, 0.4479, 0.4992, 0.4277, 0.4625, 0.4262, 0.4562, 0.4458, 0.4996, 0.4681, 0.4994, 0.4479, 0.4562, 0.4458, 0.45, 0.4655, 0.5495, 0.4656, 0.5427, 0.4459, 0.4994, 0.4479, 0.4996, 0.4681, 0.5469, 0.4459, 0.5395, 0.4243, 0.5395, 0.4243, 0.5469, 0.4459, 0.5395, 0.4243, 0.4992, 0.4258, 0.4992, 0.4258, 0.5395, 0.4243, 0.4996, 0.4701, 0.5542, 0.4674, 0.5542, 0.4674, 0.4996, 0.4701, 0.4992, 0.4258, 0.4589, 0.4242, 0.4589, 0.4242, 0.4992, 0.4258])
me_cube.materials.append(mat_material)
me_cube.use_remesh_preserve_volume = False
me_cube.use_remesh_preserve_attributes = False
me_cube.use_mirror_vertex_groups = False
me_cube.update()

# ---- objects
ob_cube = bpy.data.objects.new('Cube', me_cube)

# ---- transforms, parenting, visibility, modifiers, constraints
ob_cube.location = (0.0, 0.0, 0.0)
ob_cube.lock_rotations_4d = False
ob_cube.empty_display_type = 'ARROWS'
ob_cube.lineart.crease_threshold = 0.0
_m = ob_cube.modifiers.new('EdgeSplit', 'EDGE_SPLIT')
_m.use_edge_angle = False

# ---- collection membership
col_collection.objects.link(ob_cube)

# ---- scene / render settings (as saved in the file)
scene.frame_start = 1; scene.frame_end = 250; scene.frame_set(1)
scene.render.engine = 'BLENDER_EEVEE_NEXT'
scene.cycles.use_denoising = False
scene.cycles.samples = 128
scene.cycles.sampling_pattern = 'TABULATED_SOBOL'
scene.cycles.use_adaptive_sampling = False
scene.cycles.use_light_tree = False
scene.view_settings.view_transform = 'Filmic'
bpy.context.view_layer.update()

# ---- added for rendering (the .blend has no active camera and no usable light): camera, sun
cam_auto = bpy.data.cameras.new('AutoCamera')
cam_auto.lens = 50.0
cam_auto.sensor_width = 36.0
cam_auto.clip_end = 1000.0
ob_auto_camera = bpy.data.objects.new('AutoCamera', cam_auto)
scene.collection.objects.link(ob_auto_camera)
ob_auto_camera.location = (0.973511, -1.18945, 0.970067)
ob_auto_camera.rotation_euler = (1.09748, -7.21219e-08, 0.694738)
scene.camera = ob_auto_camera
light_auto_sun = bpy.data.lights.new('AutoSun', 'SUN')
light_auto_sun.energy = 3.0
light_auto_sun.angle = 0.0523599
ob_auto_sun = bpy.data.objects.new('AutoSun', light_auto_sun)
scene.collection.objects.link(ob_auto_sun)
ob_auto_sun.rotation_euler = (0.872665, 0.174533, 0.523599)
bpy.context.view_layer.update()
